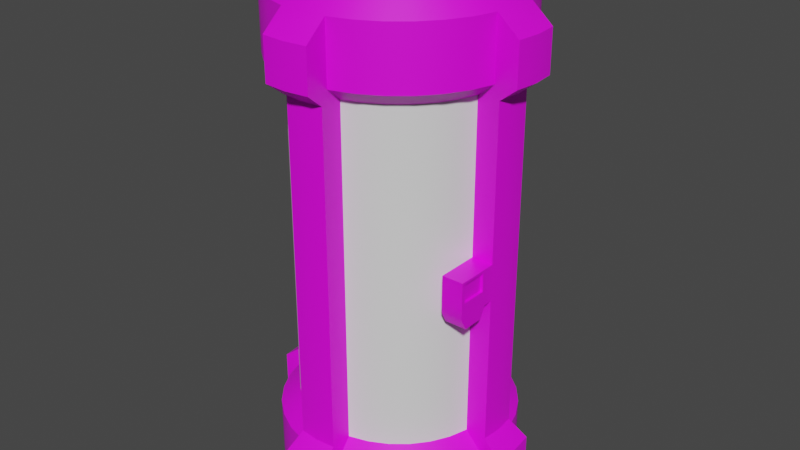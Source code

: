 # Source: Tube.blend  (saved by Blender 2.81.16; exported with 4.5.12 LTS)
import bpy
from mathutils import Matrix  # noqa: F401  (used for matrix-valued properties, if any)

bpy.ops.wm.read_factory_settings(use_empty=True)
scene = bpy.context.scene
scene.name = 'Scene'

# ---- collections
col_collection = bpy.data.collections.new('Collection'); scene.collection.children.link(col_collection)

# ---- images (referenced by path relative to the original .blend; pixels are not part of the script)
import os
ASSET_DIR = os.environ.get("B2B_ASSET_DIR", "")  # directory of the original .blend (textures are referenced by path, not embedded)
HERE = os.path.dirname(os.path.abspath(__file__))  # packed textures are extracted next to this script under _unpacked/

def load_image(name, relpath, width, height, colorspace="sRGB"):
    """Load a texture the original file referenced (path relative to the .blend, or extracted next to this script)."""
    p = next((c for c in (os.path.join(HERE, relpath), os.path.join(ASSET_DIR, relpath)) if relpath and os.path.exists(c)), "")
    if p:
        img = bpy.data.images.load(p, check_existing=True)
        img.name = name
    else:  # same state as the original file: an image datablock whose file is absent (Cycles renders it pink)
        img = bpy.data.images.new(name, width, height)
        img.source = "FILE"
        img.filepath = "//" + (relpath or name)
    img.colorspace_settings.name = colorspace
    return img
img_table_png = load_image('Table.png', 'Table.png', 1024, 1024, 'sRGB')

# ---- materials (node trees are filled in below, after node groups)
mat_material_001 = bpy.data.materials.new('Material.001')
mat_material_001.use_transparent_shadow = False

# ---- material node trees
mat_material_001.use_nodes = True; mat_material_001.node_tree.nodes.clear()
_N = mat_material_001.node_tree.nodes; _L = mat_material_001.node_tree.links
n0 = _N.new('ShaderNodeOutputMaterial'); n0.name = 'Material Output'; n0.location = (300, 300)
n1 = _N.new('ShaderNodeBsdfPrincipled'); n1.name = 'Principled BSDF'; n1.location = (10, 300)
n1.distribution = 'GGX'
n1.subsurface_method = 'BURLEY'
n1.inputs[3].default_value = 1.45
n1.inputs[27].default_value = (0.0, 0.0, 0.0, 1.0)
n1.inputs[28].default_value = 1.0
n2 = _N.new('ShaderNodeTexImage'); n2.name = 'Image Texture'; n2.location = (-280, 280)
n2.image = img_table_png
_L.new(n1.outputs[0], n0.inputs[0])
_L.new(n2.outputs[0], n1.inputs[0])
n0.is_active_output = True

# ---- world
world_world = bpy.data.worlds.new('World'); scene.world = world_world
world_world.use_nodes = True; world_world.node_tree.nodes.clear()
_N = world_world.node_tree.nodes; _L = world_world.node_tree.links
n0 = _N.new('ShaderNodeOutputWorld'); n0.name = 'World Output'; n0.location = (300, 300)
n1 = _N.new('ShaderNodeBackground'); n1.name = 'Background'; n1.location = (10, 300)
n1.inputs[0].default_value = (0.05088, 0.05088, 0.05088, 1.0)
_L.new(n1.outputs[0], n0.inputs[0])
n0.is_active_output = True
world_world.color = (0.05088, 0.05088, 0.05088)
world_world.use_sun_shadow = False
world_world.sun_shadow_jitter_overblur = 0.0

# ---- meshes
me_cylinder = bpy.data.meshes.new('Cylinder')
me_cylinder.from_pydata([(-4.513e-08, 1.535, 0.0), (-4.513e-08, 1.535, 6.203), (0.2995, 1.505, 0.0), (0.2995, 1.505, 6.203), (0.5874, 1.418, 0.0), (0.5874, 1.418, 6.203), (0.8528, 1.276, 0.0), (0.8528, 1.276, 6.203), (1.085, 1.085, 0.0), (1.085, 1.085, 6.203), (1.276, 0.8528, 0.0), (1.276, 0.8528, 6.203), (1.418, 0.5874, 0.0), (1.418, 0.5874, 6.203), (1.505, 0.2995, 0.0), (1.505, 0.2995, 6.203), (1.535, -5.385e-08, 0.0), (1.535, -5.385e-08, 6.203), (1.505, -0.2995, 0.0), (1.505, -0.2995, 6.203), (1.418, -0.5874, 0.0), (1.418, -0.5874, 6.203), (1.276, -0.8528, 0.0), (1.276, -0.8528, 6.203), (1.085, -1.085, 0.0), (1.085, -1.085, 6.203), (0.8528, -1.276, 0.0), (0.8528, -1.276, 6.203), (0.5874, -1.418, 0.0), (0.5874, -1.418, 6.203), (0.2995, -1.505, 0.0), (0.2995, -1.505, 6.203), (-5.453e-07, -1.535, 0.0), (-5.453e-07, -1.535, 6.203), (-0.2995, -1.505, 0.0), (-0.2995, -1.505, 6.203), (-0.5874, -1.418, 0.0), (-0.5874, -1.418, 6.203), (-0.8528, -1.276, 0.0), (-0.8528, -1.276, 6.203), (-1.085, -1.085, 0.0), (-1.085, -1.085, 6.203), (-1.276, -0.8528, 0.0), (-1.276, -0.8528, 6.203), (-1.418, -0.5874, 0.0), (-1.418, -0.5874, 6.203), (-1.505, -0.2994, 0.0), (-1.505, -0.2994, 6.203), (-1.535, 1.312e-06, 0.0), (-1.535, 1.312e-06, 6.203), (-1.505, 0.2995, 0.0), (-1.505, 0.2995, 6.203), (-1.418, 0.5874, 0.0), (-1.418, 0.5874, 6.203), (-1.276, 0.8528, 0.0), (-1.276, 0.8528, 6.203), (-1.085, 1.085, 0.0), (-1.085, 1.085, 6.203), (-0.8528, 1.276, 0.0), (-0.8528, 1.276, 6.203), (-0.5874, 1.418, 0.0), (-0.5874, 1.418, 6.203), (-0.2994, 1.505, 0.0), (-0.2994, 1.505, 6.203), (0.2995, 1.505, 5.444), (0.2995, 1.505, 0.7588), (0.5874, 1.418, 5.444), (0.5874, 1.418, 0.7588), (0.8528, 1.276, 5.444), (0.8528, 1.276, 0.7588), (1.085, 1.085, 5.444), (1.085, 1.085, 0.7588), (1.276, 0.8528, 5.444), (1.276, 0.8528, 0.7588), (1.418, 0.5874, 5.444), (1.418, 0.5874, 0.7588), (1.505, 0.2995, 5.444), (1.505, 0.2995, 0.7588), (1.505, -0.2995, 5.444), (1.505, -0.2995, 0.7588), (1.418, -0.5874, 5.444), (1.418, -0.5874, 0.7588), (1.276, -0.8528, 5.444), (1.276, -0.8528, 0.7588), (1.085, -1.085, 5.444), (1.085, -1.085, 0.7588), (0.8528, -1.276, 5.444), (0.8528, -1.276, 0.7588), (0.5874, -1.418, 5.444), (0.5874, -1.418, 0.7588), (0.2995, -1.505, 5.444), (0.2995, -1.505, 0.7588), (-0.2995, -1.505, 5.444), (-0.2995, -1.505, 0.7588), (-0.5874, -1.418, 5.444), (-0.5874, -1.418, 0.7588), (-0.8528, -1.276, 5.444), (-0.8528, -1.276, 0.7588), (-1.085, -1.085, 5.444), (-1.085, -1.085, 0.7588), (-1.276, -0.8528, 5.444), (-1.276, -0.8528, 0.7588), (-1.418, -0.5874, 5.444), (-1.418, -0.5874, 0.7588), (-1.505, -0.2994, 5.444), (-1.505, -0.2994, 0.7588), (-1.505, 0.2995, 5.444), (-1.505, 0.2995, 0.7588), (-1.418, 0.5874, 5.444), (-1.418, 0.5874, 0.7588), (-1.276, 0.8528, 5.444), (-1.276, 0.8528, 0.7588), (-1.085, 1.085, 5.444), (-1.085, 1.085, 0.7588), (-0.8528, 1.276, 5.444), (-0.8528, 1.276, 0.7588), (-0.5874, 1.418, 5.444), (-0.5874, 1.418, 0.7588), (-0.2994, 1.505, 5.444), (-0.2994, 1.505, 0.7588), (0.2512, 1.263, 5.258), (0.2512, 1.263, 0.9453), (0.4927, 1.189, 5.258), (0.4927, 1.189, 0.9453), (0.7153, 1.07, 5.258), (0.7153, 1.07, 0.9453), (0.9104, 0.9104, 5.258), (0.9104, 0.9104, 0.9453), (1.07, 0.7153, 5.258), (1.07, 0.7153, 0.9453), (1.189, 0.4927, 5.258), (1.189, 0.4927, 0.9453), (1.263, 0.2512, 5.258), (1.263, 0.2512, 0.9453), (1.263, -0.2512, 5.258), (1.263, -0.2512, 0.9453), (1.189, -0.4927, 5.258), (1.189, -0.4927, 0.9453), (1.07, -0.7153, 5.258), (1.07, -0.7153, 0.9453), (0.9104, -0.9104, 5.258), (0.9104, -0.9104, 0.9453), (0.7153, -1.07, 5.258), (0.7153, -1.07, 0.9453), (0.4927, -1.189, 5.258), (0.4927, -1.189, 0.9453), (0.2512, -1.263, 5.258), (0.2512, -1.263, 0.9453), (-0.2512, -1.263, 5.258), (-0.2512, -1.263, 0.9453), (-0.4927, -1.189, 5.258), (-0.4927, -1.189, 0.9453), (-0.7153, -1.07, 5.258), (-0.7153, -1.07, 0.9453), (-0.9104, -0.9104, 5.258), (-0.9104, -0.9104, 0.9453), (-1.07, -0.7153, 5.258), (-1.07, -0.7153, 0.9453), (-1.189, -0.4927, 5.258), (-1.189, -0.4927, 0.9453), (-1.263, -0.2512, 5.258), (-1.263, -0.2512, 0.9453), (-1.263, 0.2512, 5.258), (-1.263, 0.2512, 0.9453), (-1.189, 0.4927, 5.258), (-1.189, 0.4927, 0.9453), (-1.07, 0.7153, 5.258), (-1.07, 0.7153, 0.9453), (-0.9104, 0.9104, 5.258), (-0.9104, 0.9104, 0.9453), (-0.7153, 1.07, 5.258), (-0.7153, 1.07, 0.9453), (-0.4927, 1.189, 5.258), (-0.4927, 1.189, 0.9453), (-0.2512, 1.263, 5.258), (-0.2512, 1.263, 0.9453), (8.382e-08, 1.809, 5.96e-08), (0.2995, 1.779, 5.96e-08), (0.2995, 1.779, 5.966), (8.382e-08, 1.809, 5.966), (8.382e-08, 1.809, 5.444), (0.2995, 1.779, 0.7588), (1.779, 0.2995, 0.7588), (1.779, 0.2995, 0.0), (1.809, 2.942e-09, 0.0), (1.809, 2.942e-09, 5.966), (1.779, 0.2995, 5.966), (1.809, 2.942e-09, 0.7588), (1.779, -0.2995, 0.0), (1.779, -0.2995, 5.966), (1.779, -0.2995, 0.7588), (0.2995, -1.779, 0.7588), (0.2995, -1.779, 0.0), (-6.033e-07, -1.809, 0.0), (-6.033e-07, -1.809, 5.966), (0.2995, -1.779, 5.966), (-6.033e-07, -1.809, 0.7588), (-0.2995, -1.779, 0.0), (-0.2995, -1.779, 5.966), (-0.2995, -1.779, 0.7588), (-1.779, -0.2994, 0.7588), (-1.779, -0.2994, 0.0), (-1.809, 1.579e-06, 0.0), (-1.809, 1.579e-06, 5.966), (-1.779, -0.2994, 5.966), (-1.809, 1.579e-06, 0.7588), (-1.779, 0.2995, 0.0), (-1.779, 0.2995, 5.966), (-1.779, 0.2995, 0.7588), (-0.2994, 1.779, 0.7588), (-0.2994, 1.779, 5.96e-08), (-0.2994, 1.779, 5.966), (8.382e-08, 1.809, 0.7588), (0.2995, 1.779, 5.444), (-1.537, 0.2512, 5.258), (-1.779, 0.2995, 5.444), (-1.537, 0.2512, 0.9453), (1.779, 0.2995, 5.444), (1.231e-07, 1.561, 5.258), (1.809, 2.942e-09, 5.444), (1.779, -0.2995, 5.444), (1.231e-07, 1.561, 0.9453), (0.2512, 1.537, 5.258), (0.2995, -1.779, 5.444), (-6.033e-07, -1.809, 5.444), (0.2512, 1.537, 0.9453), (-0.2995, -1.779, 5.444), (0.2512, -1.537, 5.258), (-4.834e-07, -1.561, 0.9453), (-1.779, -0.2994, 5.444), (0.2512, -1.537, 0.9453), (-1.809, 1.579e-06, 5.444), (-4.834e-07, -1.561, 5.258), (-0.2512, -1.537, 5.258), (-0.2994, 1.779, 5.444), (1.537, 0.2512, 5.258), (1.537, 0.2512, 0.9453), (1.561, 6.448e-08, 5.258), (1.561, 6.448e-08, 0.9453), (1.537, -0.2512, 5.258), (1.537, -0.2512, 0.9453), (-0.2512, -1.537, 0.9453), (-1.537, -0.2512, 5.258), (-1.537, -0.2512, 0.9453), (-1.561, 1.42e-06, 5.258), (-1.561, 1.42e-06, 0.9453), (-0.2512, 1.537, 5.258), (-0.2512, 1.537, 0.9453), (-0.4567, 1.102, 0.9453), (-0.2328, 1.17, 0.9453), (-0.663, 0.9922, 0.9453), (-0.8438, 0.8438, 0.9453), (-0.9922, 0.663, 0.9453), (-1.102, 0.4567, 0.9453), (-1.17, 0.2328, 0.9453), (-1.102, -0.4567, 0.9453), (-1.17, -0.2328, 0.9453), (-0.9922, -0.663, 0.9453), (-0.8438, -0.8438, 0.9453), (-0.663, -0.9922, 0.9453), (-0.4567, -1.102, 0.9453), (-0.2328, -1.17, 0.9453), (0.4567, -1.102, 0.9453), (0.2328, -1.17, 0.9453), (0.663, -0.9922, 0.9453), (0.8438, -0.8438, 0.9453), (0.9922, -0.663, 0.9453), (1.102, -0.4567, 0.9453), (1.17, -0.2328, 0.9453), (1.102, 0.4567, 0.9453), (1.17, 0.2328, 0.9453), (0.9922, 0.663, 0.9453), (0.8438, 0.8438, 0.9453), (0.663, 0.9922, 0.9453), (0.4567, 1.102, 0.9453), (0.2328, 1.17, 0.9453), (-0.3441, 0.8308, 0.7868), (-0.1754, 0.882, 0.7868), (-0.4996, 0.7477, 0.7868), (-0.6359, 0.6359, 0.7868), (-0.7477, 0.4996, 0.7868), (-0.8308, 0.3441, 0.7868), (-0.882, 0.1754, 0.7868), (-0.8308, -0.3441, 0.7868), (-0.882, -0.1754, 0.7868), (-0.7477, -0.4996, 0.7868), (-0.6359, -0.6359, 0.7868), (-0.4996, -0.7477, 0.7868), (-0.3441, -0.8308, 0.7868), (-0.1754, -0.882, 0.7868), (0.3441, -0.8308, 0.7868), (0.1754, -0.882, 0.7868), (0.4996, -0.7477, 0.7868), (0.6359, -0.6359, 0.7868), (0.7477, -0.4996, 0.7868), (0.8308, -0.3441, 0.7868), (0.882, -0.1754, 0.7868), (0.8308, 0.3441, 0.7868), (0.882, 0.1754, 0.7868), (0.7477, 0.4996, 0.7868), (0.6359, 0.6359, 0.7868), (0.4996, 0.7477, 0.7868), (0.3441, 0.8308, 0.7868), (0.1754, 0.882, 0.7868), (-0.397, 0.9584, 5.258), (-0.2024, 1.017, 5.258), (-0.5763, 0.8625, 5.258), (-0.7335, 0.7335, 5.258), (-0.8625, 0.5763, 5.258), (-0.9584, 0.397, 5.258), (-1.017, 0.2024, 5.258), (-0.9584, -0.397, 5.258), (-1.017, -0.2024, 5.258), (-0.8625, -0.5763, 5.258), (-0.7335, -0.7335, 5.258), (-0.5763, -0.8625, 5.258), (-0.397, -0.9584, 5.258), (-0.2024, -1.017, 5.258), (0.397, -0.9584, 5.258), (0.2024, -1.017, 5.258), (0.5763, -0.8625, 5.258), (0.7335, -0.7335, 5.258), (0.8625, -0.5763, 5.258), (0.9584, -0.397, 5.258), (1.017, -0.2024, 5.258), (0.9584, 0.397, 5.258), (1.017, 0.2024, 5.258), (0.8625, 0.5763, 5.258), (0.7335, 0.7335, 5.258), (0.5763, 0.8625, 5.258), (0.397, 0.9584, 5.258), (0.2024, 1.017, 5.258), (-0.2584, 0.6239, 4.783), (-0.1317, 0.6623, 4.783), (-0.3752, 0.5615, 4.783), (-0.4775, 0.4775, 4.783), (-0.5615, 0.3752, 4.783), (-0.6239, 0.2584, 4.783), (-0.6623, 0.1317, 4.783), (-0.6239, -0.2584, 4.783), (-0.6623, -0.1317, 4.783), (-0.5615, -0.3752, 4.783), (-0.4775, -0.4775, 4.783), (-0.3752, -0.5615, 4.783), (-0.2584, -0.6239, 4.783), (-0.1317, -0.6623, 4.783), (0.2584, -0.6239, 4.783), (0.1317, -0.6623, 4.783), (0.3752, -0.5615, 4.783), (0.4775, -0.4775, 4.783), (0.5615, -0.3752, 4.783), (0.6239, -0.2584, 4.783), (0.6623, -0.1317, 4.783), (0.6239, 0.2584, 4.783), (0.6623, 0.1317, 4.783), (0.5615, 0.3752, 4.783), (0.4775, 0.4775, 4.783), (0.3752, 0.5615, 4.783), (0.2584, 0.6239, 4.783), (0.1317, 0.6623, 4.783), (1.263, 0.2512, 3.336), (1.263, 0.2512, 2.867), (1.263, -0.2512, 3.336), (1.263, -0.2512, 2.867), (1.537, 0.2512, 3.336), (1.537, 0.2512, 2.867), (1.561, 6.448e-08, 3.336), (1.561, 6.448e-08, 2.867), (1.537, -0.2512, 3.336), (1.537, -0.2512, 2.867), (1.263, -0.797, 3.336), (1.263, -0.797, 2.867), (1.537, -0.797, 3.336), (1.537, -0.797, 2.867), (1.537, -0.3689, 2.867), (1.263, -0.3689, 2.867), (1.537, -0.3689, 3.336), (1.263, -0.3689, 3.336), (1.263, -0.7199, 2.722), (1.537, -0.7199, 2.722), (1.537, -0.4459, 2.722), (1.263, -0.4459, 2.722), (1.263, 0.2512, 3.029), (1.263, -0.2512, 3.029), (1.537, 0.2512, 3.029), (1.561, 6.448e-08, 3.029), (1.537, -0.2512, 3.029), (1.263, -0.797, 3.029), (1.537, -0.797, 3.029), (1.263, -0.3689, 3.029), (1.537, -0.3689, 3.029), (1.537, -0.4165, 3.302), (1.537, -0.7494, 3.302), (1.537, -0.7494, 3.064), (1.537, -0.4165, 3.064), (1.504, -0.4165, 3.302), (1.504, -0.7494, 3.302), (1.504, -0.7494, 3.064), (1.504, -0.4165, 3.064), (0.2539, 1.276, 6.454), (-1.164e-08, 1.301, 6.454), (0.498, 1.202, 6.454), (0.723, 1.082, 6.454), (0.9203, 0.9203, 6.454), (1.082, 0.723, 6.454), (1.202, 0.498, 6.454), (1.276, 0.2539, 6.454), (1.301, 1.157e-08, 6.454), (1.276, -0.2539, 6.454), (1.202, -0.498, 6.454), (1.082, -0.723, 6.454), (0.9203, -0.9203, 6.454), (0.723, -1.082, 6.454), (0.498, -1.202, 6.454), (0.2539, -1.276, 6.454), (-4.357e-07, -1.301, 6.454), (-0.2539, -1.276, 6.454), (-0.498, -1.202, 6.454), (-0.723, -1.082, 6.454), (-0.9203, -0.9203, 6.454), (-1.082, -0.723, 6.454), (-1.202, -0.498, 6.454), (-1.276, -0.2539, 6.454), (-1.301, 1.17e-06, 6.454), (-1.276, 0.2539, 6.454), (-1.202, 0.498, 6.454), (-1.082, 0.723, 6.454), (-0.9203, 0.9203, 6.454), (-0.723, 1.082, 6.454), (-0.498, 1.202, 6.454), (-0.2539, 1.276, 6.454)], [], [(92, 148, 233, 226), (64, 3, 5, 66), (66, 5, 7, 68), (68, 7, 9, 70), (70, 9, 11, 72), (72, 11, 13, 74), (74, 13, 15, 76), (33, 35, 198, 194), (363, 135, 240, 369), (78, 19, 21, 80), (80, 21, 23, 82), (82, 23, 25, 84), (84, 25, 27, 86), (86, 27, 29, 88), (88, 29, 31, 90), (15, 17, 185, 186), (34, 32, 193, 197), (92, 35, 37, 94), (94, 37, 39, 96), (96, 39, 41, 98), (98, 41, 43, 100), (100, 43, 45, 102), (102, 45, 47, 104), (107, 50, 206, 208), (132, 76, 217, 235), (106, 51, 53, 108), (108, 53, 55, 110), (110, 55, 57, 112), (112, 57, 59, 114), (114, 59, 61, 116), (55, 53, 425, 426), (116, 61, 63, 118), (16, 14, 183, 184), (0, 2, 4, 6, 8, 10, 12, 14, 16, 18, 20, 22, 24, 26, 28, 30, 32, 34, 36, 38, 40, 42, 44, 46, 48, 50, 52, 54, 56, 58, 60, 62), (49, 51, 207, 203), (80, 82, 138, 136), (60, 117, 119, 62), (360, 132, 235, 364), (58, 115, 117, 60), (83, 81, 137, 139), (56, 113, 115, 58), (90, 31, 195, 223), (54, 111, 113, 56), (82, 84, 140, 138), (52, 109, 111, 54), (14, 77, 182, 183), (50, 107, 109, 52), (85, 83, 139, 141), (31, 33, 194, 195), (106, 108, 164, 162), (50, 48, 202, 206), (84, 86, 142, 140), (44, 103, 105, 46), (109, 107, 163, 165), (42, 101, 103, 44), (87, 85, 141, 143), (40, 99, 101, 42), (108, 110, 166, 164), (38, 97, 99, 40), (86, 88, 144, 142), (36, 95, 97, 38), (77, 133, 236, 182), (34, 93, 95, 36), (111, 109, 165, 167), (106, 162, 214, 215), (89, 87, 143, 145), (32, 30, 192, 193), (3, 64, 213, 178), (28, 89, 91, 30), (110, 112, 168, 166), (26, 87, 89, 28), (88, 90, 146, 144), (24, 85, 87, 26), (64, 66, 122, 120), (22, 83, 85, 24), (113, 111, 167, 169), (20, 81, 83, 22), (91, 89, 145, 147), (18, 79, 81, 20), (67, 65, 121, 123), (175, 174, 246, 247), (112, 114, 170, 168), (30, 91, 191, 192), (47, 49, 203, 204), (12, 75, 77, 14), (66, 68, 124, 122), (10, 73, 75, 12), (115, 113, 169, 171), (8, 71, 73, 10), (64, 120, 222, 213), (6, 69, 71, 8), (69, 67, 123, 125), (4, 67, 69, 6), (114, 116, 172, 170), (2, 65, 67, 4), (48, 46, 201, 202), (46, 105, 200, 201), (68, 70, 126, 124), (63, 1, 179, 211), (120, 121, 225, 222), (0, 62, 210, 176), (51, 106, 215, 207), (78, 134, 239, 220), (62, 119, 209, 210), (162, 163, 216, 214), (135, 79, 190, 240), (91, 147, 230, 191), (81, 79, 135, 137), (105, 103, 159, 161), (78, 80, 136, 134), (102, 104, 160, 158), (160, 104, 229, 242), (103, 101, 157, 159), (161, 160, 242, 243), (100, 102, 158, 156), (104, 47, 204, 229), (101, 99, 155, 157), (105, 161, 243, 200), (98, 100, 156, 154), (77, 75, 131, 133), (99, 97, 153, 155), (74, 76, 132, 130), (96, 98, 154, 152), (75, 73, 129, 131), (97, 95, 151, 153), (149, 93, 199, 241), (72, 74, 130, 128), (94, 96, 152, 150), (19, 78, 220, 189), (73, 71, 127, 129), (95, 93, 149, 151), (119, 117, 173, 175), (70, 72, 128, 126), (92, 94, 150, 148), (116, 118, 174, 172), (71, 69, 125, 127), (174, 118, 234, 246), (117, 115, 171, 173), (180, 179, 178, 213), (217, 186, 185, 219), (219, 185, 189, 220), (223, 195, 194, 224), (224, 194, 198, 226), (229, 204, 203, 231), (231, 203, 207, 215), (234, 211, 179, 180), (210, 209, 212, 176), (205, 200, 243, 245), (231, 215, 214, 244), (208, 205, 245, 216), (202, 205, 208, 206), (201, 200, 205, 202), (180, 213, 222, 218), (193, 196, 199, 197), (192, 191, 196, 193), (181, 212, 221, 225), (184, 187, 190, 188), (183, 182, 187, 184), (223, 224, 232, 227), (196, 191, 230, 228), (224, 226, 233, 232), (176, 212, 181, 177), (247, 246, 218, 221), (245, 244, 214, 216), (243, 242, 244, 245), (228, 232, 233, 241), (230, 227, 232, 228), (366, 237, 239, 368), (364, 235, 237, 366), (221, 218, 222, 225), (229, 231, 244, 242), (190, 187, 238, 240), (219, 220, 239, 237), (187, 182, 236, 238), (217, 219, 237, 235), (212, 209, 247, 221), (234, 180, 218, 246), (199, 196, 228, 241), (121, 65, 181, 225), (163, 107, 208, 216), (93, 34, 197, 199), (18, 16, 184, 188), (35, 92, 226, 198), (17, 19, 189, 185), (2, 0, 176, 177), (79, 18, 188, 190), (118, 63, 211, 234), (1, 3, 178, 179), (146, 90, 223, 227), (65, 2, 177, 181), (147, 146, 227, 230), (119, 175, 247, 209), (76, 15, 186, 217), (148, 149, 241, 233), (121, 120, 174, 175), (360, 362, 134, 132), (147, 149, 148, 146), (161, 163, 162, 160), (171, 169, 251, 250), (267, 268, 296, 295), (123, 121, 275, 274), (159, 157, 257, 255), (147, 145, 262, 263), (121, 175, 249, 275), (169, 167, 252, 251), (157, 155, 258, 257), (145, 143, 264, 262), (133, 131, 269, 270), (135, 133, 270, 268), (167, 165, 253, 252), (155, 153, 259, 258), (143, 141, 265, 264), (131, 129, 271, 269), (149, 147, 263, 261), (165, 163, 254, 253), (153, 151, 260, 259), (141, 139, 266, 265), (129, 127, 272, 271), (163, 161, 256, 254), (151, 149, 261, 260), (139, 137, 267, 266), (175, 173, 248, 249), (127, 125, 273, 272), (137, 135, 268, 267), (173, 171, 250, 248), (125, 123, 274, 273), (161, 159, 255, 256), (276, 278, 279, 280, 281, 282, 284, 283, 285, 286, 287, 288, 289, 291, 290, 292, 293, 294, 295, 296, 298, 297, 299, 300, 301, 302, 303, 277), (252, 253, 281, 280), (270, 269, 297, 298), (253, 254, 282, 281), (269, 271, 299, 297), (256, 255, 283, 284), (271, 272, 300, 299), (255, 257, 285, 283), (272, 273, 301, 300), (257, 258, 286, 285), (273, 274, 302, 301), (258, 259, 287, 286), (274, 275, 303, 302), (259, 260, 288, 287), (275, 249, 277, 303), (260, 261, 289, 288), (268, 270, 298, 296), (263, 262, 290, 291), (261, 263, 291, 289), (262, 264, 292, 290), (249, 248, 276, 277), (254, 256, 284, 282), (264, 265, 293, 292), (248, 250, 278, 276), (265, 266, 294, 293), (250, 251, 279, 278), (266, 267, 295, 294), (251, 252, 280, 279), (134, 136, 323, 324), (318, 319, 347, 346), (170, 172, 304, 306), (122, 124, 329, 330), (158, 160, 312, 311), (174, 120, 331, 305), (168, 170, 306, 307), (120, 122, 330, 331), (156, 158, 311, 313), (144, 146, 319, 318), (132, 134, 324, 326), (166, 168, 307, 308), (154, 156, 313, 314), (142, 144, 318, 320), (130, 132, 326, 325), (146, 148, 317, 319), (164, 166, 308, 309), (152, 154, 314, 315), (140, 142, 320, 321), (128, 130, 325, 327), (162, 164, 309, 310), (160, 162, 310, 312), (150, 152, 315, 316), (138, 140, 321, 322), (126, 128, 327, 328), (148, 150, 316, 317), (136, 138, 322, 323), (172, 174, 305, 304), (124, 126, 328, 329), (332, 333, 359, 358, 357, 356, 355, 353, 354, 352, 351, 350, 349, 348, 346, 347, 345, 344, 343, 342, 341, 339, 340, 338, 337, 336, 335, 334), (319, 317, 345, 347), (320, 318, 346, 348), (304, 305, 333, 332), (312, 310, 338, 340), (321, 320, 348, 349), (306, 304, 332, 334), (322, 321, 349, 350), (307, 306, 334, 335), (323, 322, 350, 351), (308, 307, 335, 336), (324, 323, 351, 352), (309, 308, 336, 337), (325, 326, 354, 353), (310, 309, 337, 338), (327, 325, 353, 355), (311, 312, 340, 339), (328, 327, 355, 356), (313, 311, 339, 341), (329, 328, 356, 357), (314, 313, 341, 342), (330, 329, 357, 358), (315, 314, 342, 343), (331, 330, 358, 359), (316, 315, 343, 344), (305, 331, 359, 333), (317, 316, 344, 345), (326, 324, 352, 354), (133, 135, 363, 361), (382, 383, 362, 360), (236, 365, 367, 238), (384, 364, 366, 385), (238, 367, 369, 240), (385, 366, 368, 386), (133, 361, 365, 236), (382, 360, 364, 384), (134, 362, 368, 239), (374, 373, 379, 380), (387, 371, 373, 388), (390, 376, 391, 394), (376, 377, 370, 372), (389, 375, 371, 387), (383, 363, 375, 389), (368, 362, 377, 376), (386, 368, 376, 390), (363, 369, 374, 375), (381, 380, 379, 378), (375, 374, 380, 381), (371, 375, 381, 378), (373, 371, 378, 379), (369, 386, 390, 374), (362, 383, 389, 377), (377, 389, 387, 370), (374, 390, 388, 373), (370, 387, 388, 372), (361, 382, 384, 365), (367, 385, 386, 369), (365, 384, 385, 367), (361, 363, 383, 382), (392, 393, 397, 396), (372, 388, 393, 392), (376, 372, 392, 391), (388, 390, 394, 393), (394, 391, 395, 398), (391, 392, 396, 395), (393, 394, 398, 397), (399, 400, 430, 429, 428, 427, 426, 425, 424, 423, 422, 421, 420, 419, 418, 417, 416, 415, 414, 413, 412, 411, 410, 409, 408, 407, 406, 405, 404, 403, 402, 401), (11, 9, 403, 404), (29, 27, 412, 413), (47, 45, 421, 422), (3, 1, 400, 399), (1, 63, 430, 400), (21, 19, 408, 409), (39, 37, 417, 418), (57, 55, 426, 427), (13, 11, 404, 405), (31, 29, 413, 414), (49, 47, 422, 423), (5, 3, 399, 401), (23, 21, 409, 410), (41, 39, 418, 419), (59, 57, 427, 428), (15, 13, 405, 406), (33, 31, 414, 415), (51, 49, 423, 424), (7, 5, 401, 402), (25, 23, 410, 411), (43, 41, 419, 420), (61, 59, 428, 429), (17, 15, 406, 407), (35, 33, 415, 416), (53, 51, 424, 425), (9, 7, 402, 403), (27, 25, 411, 412), (45, 43, 420, 421), (63, 61, 429, 430), (19, 17, 407, 408), (37, 35, 416, 417)])
me_cylinder.polygons.foreach_set('use_smooth', [True] * 382)
_uv = me_cylinder.uv_layers.new(name='UVMap')
_uv.uv.foreach_set('vector', [0.7942, 0.8373, 0.7693, 0.834, 0.7693, 0.834, 0.7942, 0.8373, 0.7942, 0.7961, 0.8955, 0.7961, 0.8955, 0.7763, 0.7942, 0.7763, 0.7942, 0.7763, 0.8955, 0.7763, 0.8955, 0.758, 0.7942, 0.758, 0.7942, 0.758, 0.8955, 0.758, 0.8955, 0.742, 0.7942, 0.742, 0.7942, 0.742, 0.8955, 0.742, 0.8955, 0.7289, 0.7942, 0.7289, 0.7942, 0.7289, 0.8955, 0.7289, 0.8955, 0.7191, 0.7942, 0.7191, 0.7942, 0.7191, 0.8955, 0.7191, 0.8955, 0.7131, 0.7942, 0.7131, 0.8955, 0.8167, 0.8955, 0.8373, 0.8638, 0.8373, 0.8638, 0.8167, 0.4502, 0.7298, 0.1937, 0.7298, 0.1937, 0.711, 0.4502, 0.711, 0.7942, 0.7131, 0.8955, 0.7131, 0.8955, 0.7191, 0.7942, 0.7191, 0.7942, 0.7191, 0.8955, 0.7191, 0.8955, 0.7289, 0.7942, 0.7289, 0.7942, 0.7289, 0.8955, 0.7289, 0.8955, 0.742, 0.7942, 0.742, 0.7942, 0.742, 0.8955, 0.742, 0.8955, 0.758, 0.7942, 0.758, 0.7942, 0.758, 0.8955, 0.758, 0.8955, 0.7763, 0.7942, 0.7763, 0.7942, 0.7763, 0.8955, 0.7763, 0.8955, 0.7961, 0.7942, 0.7961, 0.8955, 0.7131, 0.8955, 0.7111, 0.8638, 0.6923, 0.8638, 0.6943, 0.06746, 0.8373, 0.06746, 0.8167, 0.06746, 0.8167, 0.06746, 0.8373, 0.7942, 0.8373, 0.8955, 0.8373, 0.8955, 0.8571, 0.7942, 0.8571, 0.7942, 0.8571, 0.8955, 0.8571, 0.8955, 0.8754, 0.7942, 0.8754, 0.7942, 0.8754, 0.8955, 0.8754, 0.8955, 0.8914, 0.7942, 0.8914, 0.7942, 0.8914, 0.8955, 0.8914, 0.8955, 0.9045, 0.7942, 0.9045, 0.7942, 0.9045, 0.8955, 0.9045, 0.8955, 0.9143, 0.7942, 0.9143, 0.7942, 0.9143, 0.8955, 0.9143, 0.8955, 0.9203, 0.7942, 0.9203, 0.1688, 0.9203, 0.06746, 0.9203, 0.06746, 0.9391, 0.1688, 0.9391, 0.7693, 0.7298, 0.7942, 0.7131, 0.7942, 0.6943, 0.7693, 0.711, 0.7942, 0.9203, 0.8955, 0.9203, 0.8955, 0.9143, 0.7942, 0.9143, 0.7942, 0.9143, 0.8955, 0.9143, 0.8955, 0.9045, 0.7942, 0.9045, 0.7942, 0.9045, 0.8955, 0.9045, 0.8955, 0.8914, 0.7942, 0.8914, 0.7942, 0.8914, 0.8955, 0.8914, 0.8955, 0.8754, 0.7942, 0.8754, 0.7942, 0.8754, 0.8955, 0.8754, 0.8955, 0.8571, 0.7942, 0.8571, 0.8955, 0.9045, 0.8955, 0.9143, 0.929, 0.8994, 0.929, 0.8912, 0.7942, 0.8571, 0.8955, 0.8571, 0.8955, 0.8373, 0.7942, 0.8373, 0.06746, 0.7111, 0.06746, 0.7131, 0.06746, 0.6943, 0.06746, 0.6923, 0.06746, 0.8167, 0.06746, 0.7961, 0.06746, 0.7763, 0.06746, 0.758, 0.06746, 0.742, 0.06746, 0.7289, 0.06746, 0.7191, 0.06746, 0.7131, 0.06746, 0.7111, 0.06746, 0.7131, 0.06746, 0.7191, 0.06746, 0.7289, 0.06746, 0.742, 0.06746, 0.758, 0.06746, 0.7763, 0.06746, 0.7961, 0.06746, 0.8167, 0.06746, 0.8373, 0.06746, 0.8571, 0.06746, 0.8754, 0.06746, 0.8914, 0.06746, 0.9045, 0.06746, 0.9143, 0.06746, 0.9203, 0.06746, 0.9223, 0.06746, 0.9203, 0.06746, 0.9143, 0.06746, 0.9045, 0.06746, 0.8914, 0.06746, 0.8754, 0.06746, 0.8571, 0.06746, 0.8373, 0.8955, 0.9223, 0.8955, 0.9203, 0.8638, 0.9391, 0.8638, 0.9412, 0.3852, 0.3839, 0.3852, 0.3892, 0.3717, 0.3969, 0.3717, 0.3924, 0.06746, 0.8571, 0.1688, 0.8571, 0.1688, 0.8373, 0.06746, 0.8373, 0.5128, 0.7298, 0.7693, 0.7298, 0.7693, 0.711, 0.5128, 0.711, 0.06746, 0.8754, 0.1688, 0.8754, 0.1688, 0.8571, 0.06746, 0.8571, 0.2723, 0.3617, 0.2723, 0.352, 0.2972, 0.3677, 0.2972, 0.3759, 0.06746, 0.8914, 0.1688, 0.8914, 0.1688, 0.8754, 0.06746, 0.8754, 0.7942, 0.7961, 0.8955, 0.7961, 0.8638, 0.7961, 0.7942, 0.7961, 0.06746, 0.9045, 0.1688, 0.9045, 0.1688, 0.8914, 0.06746, 0.8914, 0.3852, 0.3892, 0.3852, 0.3963, 0.3717, 0.4028, 0.3717, 0.3969, 0.06746, 0.9143, 0.1688, 0.9143, 0.1688, 0.9045, 0.06746, 0.9045, 0.06746, 0.7131, 0.1688, 0.7131, 0.1688, 0.6943, 0.06746, 0.6943, 0.06746, 0.9203, 0.1688, 0.9203, 0.1688, 0.9143, 0.06746, 0.9143, 0.2723, 0.3749, 0.2723, 0.3617, 0.2972, 0.3759, 0.2972, 0.3869, 0.8955, 0.7961, 0.8955, 0.8167, 0.8638, 0.8167, 0.8638, 0.7961, 0.3852, 0.493, 0.3852, 0.4898, 0.3717, 0.4812, 0.3717, 0.484, 0.06746, 0.9203, 0.06746, 0.9223, 0.06746, 0.9412, 0.06746, 0.9391, 0.3852, 0.3963, 0.3852, 0.405, 0.3717, 0.4101, 0.3717, 0.4028, 0.06746, 0.9143, 0.1688, 0.9143, 0.1688, 0.9203, 0.06746, 0.9203, 0.2723, 0.5471, 0.2723, 0.5531, 0.2972, 0.5364, 0.2972, 0.5314, 0.06746, 0.9045, 0.1688, 0.9045, 0.1688, 0.9143, 0.06746, 0.9143, 0.2723, 0.3909, 0.2723, 0.3749, 0.2972, 0.3869, 0.2972, 0.4003, 0.06746, 0.8914, 0.1688, 0.8914, 0.1688, 0.9045, 0.06746, 0.9045, 0.3852, 0.4898, 0.3852, 0.4845, 0.3717, 0.4768, 0.3717, 0.4812, 0.06746, 0.8754, 0.1688, 0.8754, 0.1688, 0.8914, 0.06746, 0.8914, 0.3852, 0.405, 0.3852, 0.4149, 0.3717, 0.4184, 0.3717, 0.4101, 0.06746, 0.8571, 0.1688, 0.8571, 0.1688, 0.8754, 0.06746, 0.8754, 0.1688, 0.7131, 0.1937, 0.7298, 0.1937, 0.711, 0.1688, 0.6943, 0.06746, 0.8373, 0.1688, 0.8373, 0.1688, 0.8571, 0.06746, 0.8571, 0.2723, 0.5373, 0.2723, 0.5471, 0.2972, 0.5314, 0.2972, 0.5232, 0.7942, 0.9203, 0.7693, 0.9036, 0.7693, 0.9224, 0.7942, 0.9391, 0.2723, 0.4091, 0.2723, 0.3909, 0.2972, 0.4003, 0.2972, 0.4156, 0.06746, 0.8167, 0.06746, 0.7961, 0.06746, 0.7961, 0.06746, 0.8167, 0.8955, 0.7961, 0.7942, 0.7961, 0.7942, 0.7961, 0.8638, 0.7961, 0.06746, 0.7763, 0.1688, 0.7763, 0.1688, 0.7961, 0.06746, 0.7961, 0.3852, 0.4845, 0.3852, 0.4774, 0.3717, 0.4708, 0.3717, 0.4768, 0.06746, 0.758, 0.1688, 0.758, 0.1688, 0.7763, 0.06746, 0.7763, 0.3852, 0.4149, 0.3852, 0.4257, 0.3717, 0.4275, 0.3717, 0.4184, 0.06746, 0.742, 0.1688, 0.742, 0.1688, 0.758, 0.06746, 0.758, 0.3852, 0.4257, 0.3852, 0.4149, 0.3717, 0.4184, 0.3717, 0.4275, 0.06746, 0.7289, 0.1688, 0.7289, 0.1688, 0.742, 0.06746, 0.742, 0.2723, 0.5242, 0.2723, 0.5373, 0.2972, 0.5232, 0.2972, 0.5122, 0.06746, 0.7191, 0.1688, 0.7191, 0.1688, 0.7289, 0.06746, 0.7289, 0.2723, 0.4289, 0.2723, 0.4091, 0.2972, 0.4156, 0.2972, 0.4322, 0.06746, 0.7131, 0.1688, 0.7131, 0.1688, 0.7191, 0.06746, 0.7191, 0.2723, 0.4091, 0.2723, 0.4289, 0.2972, 0.4322, 0.2972, 0.4156, 0.1937, 0.834, 0.7693, 0.834, 0.7693, 0.834, 0.1937, 0.834, 0.3852, 0.4774, 0.3852, 0.4687, 0.3717, 0.4635, 0.3717, 0.4708, 0.06746, 0.7961, 0.1688, 0.7961, 0.1688, 0.7961, 0.06746, 0.7961, 0.8955, 0.9203, 0.8955, 0.9223, 0.8638, 0.9412, 0.8638, 0.9391, 0.06746, 0.7191, 0.1688, 0.7191, 0.1688, 0.7131, 0.06746, 0.7131, 0.3852, 0.4149, 0.3852, 0.405, 0.3717, 0.4101, 0.3717, 0.4184, 0.06746, 0.7289, 0.1688, 0.7289, 0.1688, 0.7191, 0.06746, 0.7191, 0.2723, 0.5082, 0.2723, 0.5242, 0.2972, 0.5122, 0.2972, 0.4987, 0.06746, 0.742, 0.1688, 0.742, 0.1688, 0.7289, 0.06746, 0.7289, 0.7942, 0.7961, 0.7693, 0.7994, 0.7693, 0.7994, 0.7942, 0.7961, 0.06746, 0.758, 0.1688, 0.758, 0.1688, 0.742, 0.06746, 0.742, 0.2723, 0.3909, 0.2723, 0.4091, 0.2972, 0.4156, 0.2972, 0.4003, 0.06746, 0.7763, 0.1688, 0.7763, 0.1688, 0.758, 0.06746, 0.758, 0.3852, 0.4687, 0.3852, 0.4588, 0.3717, 0.4552, 0.3717, 0.4635, 0.06746, 0.7961, 0.1688, 0.7961, 0.1688, 0.7763, 0.06746, 0.7763, 0.06746, 0.9223, 0.06746, 0.9203, 0.06746, 0.9391, 0.06746, 0.9412, 0.06746, 0.9203, 0.1688, 0.9203, 0.1688, 0.9391, 0.06746, 0.9391, 0.3852, 0.405, 0.3852, 0.3963, 0.3717, 0.4028, 0.3717, 0.4101, 0.8955, 0.8373, 0.8955, 0.8167, 0.8638, 0.8167, 0.8638, 0.8373, 0.7693, 0.7994, 0.1937, 0.7994, 0.1937, 0.7994, 0.7693, 0.7994, 0.06746, 0.8167, 0.06746, 0.8373, 0.06746, 0.8373, 0.06746, 0.8167, 0.8955, 0.9203, 0.7942, 0.9203, 0.7942, 0.9391, 0.8638, 0.9391, 0.7942, 0.7131, 0.7693, 0.7298, 0.7693, 0.711, 0.7942, 0.6943, 0.06746, 0.8373, 0.1688, 0.8373, 0.1688, 0.8373, 0.06746, 0.8373, 0.7693, 0.9036, 0.1937, 0.9036, 0.1937, 0.9224, 0.7693, 0.9224, 0.1937, 0.7298, 0.1688, 0.7131, 0.1688, 0.6943, 0.1937, 0.711, 0.1688, 0.7961, 0.1937, 0.7994, 0.1937, 0.7994, 0.1688, 0.7961, 0.2723, 0.352, 0.2723, 0.3459, 0.2972, 0.3626, 0.2972, 0.3677, 0.2723, 0.5531, 0.2723, 0.5471, 0.2972, 0.5314, 0.2972, 0.5364, 0.3852, 0.3806, 0.3852, 0.3839, 0.3717, 0.3924, 0.3717, 0.3897, 0.3852, 0.4898, 0.3852, 0.493, 0.3717, 0.484, 0.3717, 0.4812, 0.7693, 0.9036, 0.7942, 0.9203, 0.7942, 0.9391, 0.7693, 0.9224, 0.2723, 0.5471, 0.2723, 0.5373, 0.2972, 0.5232, 0.2972, 0.5314, 0.1937, 0.9036, 0.7693, 0.9036, 0.7693, 0.9224, 0.1937, 0.9224, 0.3852, 0.4845, 0.3852, 0.4898, 0.3717, 0.4812, 0.3717, 0.4768, 0.7942, 0.9203, 0.8955, 0.9203, 0.8638, 0.9391, 0.7942, 0.9391, 0.2723, 0.5373, 0.2723, 0.5242, 0.2972, 0.5122, 0.2972, 0.5232, 0.1688, 0.9203, 0.1937, 0.9036, 0.1937, 0.9224, 0.1688, 0.9391, 0.3852, 0.4774, 0.3852, 0.4845, 0.3717, 0.4768, 0.3717, 0.4708, 0.2723, 0.3459, 0.2723, 0.352, 0.2972, 0.3677, 0.2972, 0.3626, 0.2723, 0.5242, 0.2723, 0.5082, 0.2972, 0.4987, 0.2972, 0.5122, 0.3852, 0.3839, 0.3852, 0.3806, 0.3717, 0.3897, 0.3717, 0.3924, 0.3852, 0.4687, 0.3852, 0.4774, 0.3717, 0.4708, 0.3717, 0.4635, 0.2723, 0.352, 0.2723, 0.3617, 0.2972, 0.3759, 0.2972, 0.3677, 0.2723, 0.5082, 0.2723, 0.4899, 0.2972, 0.4834, 0.2972, 0.4987, 0.1937, 0.834, 0.1688, 0.8373, 0.1688, 0.8373, 0.1937, 0.834, 0.3852, 0.3892, 0.3852, 0.3839, 0.3717, 0.3924, 0.3717, 0.3969, 0.3852, 0.4588, 0.3852, 0.4687, 0.3717, 0.4635, 0.3717, 0.4552, 0.8955, 0.7131, 0.7942, 0.7131, 0.7942, 0.6943, 0.8638, 0.6943, 0.2723, 0.3617, 0.2723, 0.3749, 0.2972, 0.3869, 0.2972, 0.3759, 0.2723, 0.4899, 0.2723, 0.4701, 0.2972, 0.4668, 0.2972, 0.4834, 0.2723, 0.4701, 0.2723, 0.4899, 0.2972, 0.4834, 0.2972, 0.4668, 0.3852, 0.3963, 0.3852, 0.3892, 0.3717, 0.3969, 0.3717, 0.4028, 0.3852, 0.448, 0.3852, 0.4588, 0.3717, 0.4552, 0.3717, 0.4462, 0.3852, 0.4588, 0.3852, 0.448, 0.3717, 0.4462, 0.3717, 0.4552, 0.2723, 0.3749, 0.2723, 0.3909, 0.2972, 0.4003, 0.2972, 0.3869, 0.7693, 0.834, 0.7942, 0.8373, 0.7942, 0.8373, 0.7693, 0.834, 0.2723, 0.4899, 0.2723, 0.5082, 0.2972, 0.4987, 0.2972, 0.4834, 0.7942, 0.8167, 0.8638, 0.8167, 0.8638, 0.7961, 0.7942, 0.7961, 0.7942, 0.6943, 0.8638, 0.6943, 0.8638, 0.6923, 0.7942, 0.6923, 0.7942, 0.6923, 0.8638, 0.6923, 0.8638, 0.6943, 0.7942, 0.6943, 0.7942, 0.7961, 0.8638, 0.7961, 0.8638, 0.8167, 0.7942, 0.8167, 0.7942, 0.8167, 0.8638, 0.8167, 0.8638, 0.8373, 0.7942, 0.8373, 0.7942, 0.9391, 0.8638, 0.9391, 0.8638, 0.9412, 0.7942, 0.9412, 0.7942, 0.9412, 0.8638, 0.9412, 0.8638, 0.9391, 0.7942, 0.9391, 0.7942, 0.8373, 0.8638, 0.8373, 0.8638, 0.8167, 0.7942, 0.8167, 0.06746, 0.8373, 0.1688, 0.8373, 0.1688, 0.8167, 0.06746, 0.8167, 0.1688, 0.9412, 0.1688, 0.9391, 0.1937, 0.9224, 0.1937, 0.9241, 0.7942, 0.9412, 0.7942, 0.9391, 0.7693, 0.9224, 0.7693, 0.9241, 0.1688, 0.9391, 0.1688, 0.9412, 0.1937, 0.9241, 0.1937, 0.9224, 0.06746, 0.9412, 0.1688, 0.9412, 0.1688, 0.9391, 0.06746, 0.9391, 0.06746, 0.9391, 0.1688, 0.9391, 0.1688, 0.9412, 0.06746, 0.9412, 0.7942, 0.8167, 0.7942, 0.7961, 0.7693, 0.7994, 0.7693, 0.8167, 0.06746, 0.8167, 0.1688, 0.8167, 0.1688, 0.8373, 0.06746, 0.8373, 0.06746, 0.7961, 0.1688, 0.7961, 0.1688, 0.8167, 0.06746, 0.8167, 0.1688, 0.7961, 0.1688, 0.8167, 0.1937, 0.8167, 0.1937, 0.7994, 0.06746, 0.6923, 0.1688, 0.6923, 0.1688, 0.6943, 0.06746, 0.6943, 0.06746, 0.6943, 0.1688, 0.6943, 0.1688, 0.6923, 0.06746, 0.6923, 0.7942, 0.7961, 0.7942, 0.8167, 0.7693, 0.8167, 0.7693, 0.7994, 0.1688, 0.8167, 0.1688, 0.7961, 0.1937, 0.7994, 0.1937, 0.8167, 0.7942, 0.8167, 0.7942, 0.8373, 0.7693, 0.834, 0.7693, 0.8167, 0.06746, 0.8167, 0.1688, 0.8167, 0.1688, 0.7961, 0.06746, 0.7961, 0.1937, 0.834, 0.7693, 0.834, 0.7693, 0.8167, 0.1937, 0.8167, 0.1937, 0.9241, 0.7693, 0.9241, 0.7693, 0.9224, 0.1937, 0.9224, 0.1937, 0.9224, 0.7693, 0.9224, 0.7693, 0.9241, 0.1937, 0.9241, 0.1937, 0.8167, 0.7693, 0.8167, 0.7693, 0.834, 0.1937, 0.834, 0.1937, 0.7994, 0.7693, 0.7994, 0.7693, 0.8167, 0.1937, 0.8167, 0.5128, 0.7093, 0.7693, 0.7093, 0.7693, 0.711, 0.5128, 0.711, 0.5128, 0.711, 0.7693, 0.711, 0.7693, 0.7093, 0.5128, 0.7093, 0.1937, 0.8167, 0.7693, 0.8167, 0.7693, 0.7994, 0.1937, 0.7994, 0.7942, 0.9391, 0.7942, 0.9412, 0.7693, 0.9241, 0.7693, 0.9224, 0.1688, 0.6943, 0.1688, 0.6923, 0.1937, 0.7093, 0.1937, 0.711, 0.7942, 0.6923, 0.7942, 0.6943, 0.7693, 0.711, 0.7693, 0.7093, 0.1688, 0.6923, 0.1688, 0.6943, 0.1937, 0.711, 0.1937, 0.7093, 0.7942, 0.6943, 0.7942, 0.6923, 0.7693, 0.7093, 0.7693, 0.711, 0.1688, 0.8167, 0.1688, 0.8373, 0.1937, 0.834, 0.1937, 0.8167, 0.7942, 0.8373, 0.7942, 0.8167, 0.7693, 0.8167, 0.7693, 0.834, 0.1688, 0.8373, 0.1688, 0.8167, 0.1937, 0.8167, 0.1937, 0.834, 0.1937, 0.7994, 0.1688, 0.7961, 0.1688, 0.7961, 0.1937, 0.7994, 0.1937, 0.9036, 0.1688, 0.9203, 0.1688, 0.9391, 0.1937, 0.9224, 0.1688, 0.8373, 0.06746, 0.8373, 0.06746, 0.8373, 0.1688, 0.8373, 0.06746, 0.7131, 0.06746, 0.7111, 0.06746, 0.6923, 0.06746, 0.6943, 0.8955, 0.8373, 0.7942, 0.8373, 0.7942, 0.8373, 0.8638, 0.8373, 0.8955, 0.7111, 0.8955, 0.7131, 0.8638, 0.6943, 0.8638, 0.6923, 0.06746, 0.7961, 0.06746, 0.8167, 0.06746, 0.8167, 0.06746, 0.7961, 0.1688, 0.7131, 0.06746, 0.7131, 0.06746, 0.6943, 0.1688, 0.6943, 0.7942, 0.8373, 0.8955, 0.8373, 0.8638, 0.8373, 0.7942, 0.8373, 0.8955, 0.8167, 0.8955, 0.7961, 0.8638, 0.7961, 0.8638, 0.8167, 0.7693, 0.7994, 0.7942, 0.7961, 0.7942, 0.7961, 0.7693, 0.7994, 0.1688, 0.7961, 0.06746, 0.7961, 0.06746, 0.7961, 0.1688, 0.7961, 0.1937, 0.7994, 0.7693, 0.7994, 0.7693, 0.7994, 0.1937, 0.7994, 0.1688, 0.8373, 0.1937, 0.834, 0.1937, 0.834, 0.1688, 0.8373, 0.7942, 0.7131, 0.8955, 0.7131, 0.8638, 0.6943, 0.7942, 0.6943, 0.7693, 0.834, 0.1937, 0.834, 0.1937, 0.834, 0.7693, 0.834, 0.1937, 0.7994, 0.7693, 0.7994, 0.7693, 0.834, 0.1937, 0.834, 0.5128, 0.7298, 0.5128, 0.7298, 0.7693, 0.7298, 0.7693, 0.7298, 0.1937, 0.7994, 0.1937, 0.834, 0.7693, 0.834, 0.7693, 0.7994, 0.1937, 0.9036, 0.1937, 0.9036, 0.7693, 0.9036, 0.7693, 0.9036, 0.1937, 0.8659, 0.1937, 0.8794, 0.1937, 0.8748, 0.1937, 0.8623, 0.6919, 0.1249, 0.6996, 0.1249, 0.6671, 0.08299, 0.6613, 0.08299, 0.1937, 0.7828, 0.1937, 0.7994, 0.1937, 0.8007, 0.1937, 0.7853, 0.1937, 0.8986, 0.1937, 0.8904, 0.1937, 0.885, 0.1937, 0.8926, 0.1937, 0.7994, 0.1937, 0.7828, 0.1937, 0.7853, 0.1937, 0.8007, 0.1937, 0.7994, 0.1937, 0.834, 0.1937, 0.8327, 0.1937, 0.8007, 0.1937, 0.8794, 0.1937, 0.8904, 0.1937, 0.885, 0.1937, 0.8748, 0.1937, 0.8904, 0.1937, 0.8794, 0.1937, 0.8748, 0.1937, 0.885, 0.1937, 0.7828, 0.1937, 0.7675, 0.1937, 0.7711, 0.1937, 0.7853, 0.1937, 0.7298, 0.1937, 0.7349, 0.1937, 0.7409, 0.1937, 0.7362, 0.1937, 0.7298, 0.1937, 0.7298, 0.1937, 0.7362, 0.1937, 0.7362, 0.1937, 0.8904, 0.1937, 0.8986, 0.1937, 0.8926, 0.1937, 0.885, 0.1937, 0.8794, 0.1937, 0.8659, 0.1937, 0.8623, 0.1937, 0.8748, 0.1937, 0.7675, 0.1937, 0.7541, 0.1937, 0.7587, 0.1937, 0.7711, 0.1937, 0.7349, 0.1937, 0.7431, 0.1937, 0.7484, 0.1937, 0.7409, 0.1937, 0.834, 0.1937, 0.7994, 0.1937, 0.8007, 0.1937, 0.8327, 0.1937, 0.8986, 0.1937, 0.9036, 0.1937, 0.8972, 0.1937, 0.8926, 0.1937, 0.8659, 0.1937, 0.8506, 0.1937, 0.8481, 0.1937, 0.8623, 0.1937, 0.7541, 0.1937, 0.7431, 0.1937, 0.7484, 0.1937, 0.7587, 0.1937, 0.7431, 0.1937, 0.7541, 0.1937, 0.7587, 0.1937, 0.7484, 0.1937, 0.9036, 0.1937, 0.9036, 0.1937, 0.8972, 0.1937, 0.8972, 0.1937, 0.8506, 0.1937, 0.834, 0.1937, 0.8327, 0.1937, 0.8481, 0.1937, 0.7431, 0.1937, 0.7349, 0.1937, 0.7409, 0.1937, 0.7484, 0.1937, 0.834, 0.1937, 0.8506, 0.1937, 0.8481, 0.1937, 0.8327, 0.1937, 0.7541, 0.1937, 0.7675, 0.1937, 0.7711, 0.1937, 0.7587, 0.1937, 0.7349, 0.1937, 0.7298, 0.1937, 0.7362, 0.1937, 0.7409, 0.1937, 0.8506, 0.1937, 0.8659, 0.1937, 0.8623, 0.1937, 0.8481, 0.1937, 0.7675, 0.1937, 0.7828, 0.1937, 0.7853, 0.1937, 0.7711, 0.1937, 0.9036, 0.1937, 0.8986, 0.1937, 0.8926, 0.1937, 0.8972, 0.529, 0.08299, 0.5115, 0.08299, 0.4962, 0.08299, 0.4836, 0.08299, 0.4742, 0.08299, 0.4685, 0.08299, 0.4685, 0.08299, 0.4742, 0.08299, 0.4836, 0.08299, 0.4962, 0.08299, 0.5115, 0.08299, 0.529, 0.08299, 0.548, 0.08299, 0.5875, 0.08299, 0.6065, 0.08299, 0.624, 0.08299, 0.6394, 0.08299, 0.652, 0.08299, 0.6613, 0.08299, 0.6671, 0.08299, 0.6671, 0.08299, 0.6613, 0.08299, 0.652, 0.08299, 0.6394, 0.08299, 0.624, 0.08299, 0.6065, 0.08299, 0.5875, 0.08299, 0.548, 0.08299, 0.4561, 0.1249, 0.4436, 0.1249, 0.4742, 0.08299, 0.4836, 0.08299, 0.6996, 0.1249, 0.6919, 0.1249, 0.6613, 0.08299, 0.6671, 0.08299, 0.4436, 0.1249, 0.436, 0.1249, 0.4685, 0.08299, 0.4742, 0.08299, 0.6919, 0.1249, 0.6795, 0.1249, 0.652, 0.08299, 0.6613, 0.08299, 0.436, 0.1249, 0.4436, 0.1249, 0.4742, 0.08299, 0.4685, 0.08299, 0.6795, 0.1249, 0.6628, 0.1249, 0.6394, 0.08299, 0.652, 0.08299, 0.4436, 0.1249, 0.4561, 0.1249, 0.4836, 0.08299, 0.4742, 0.08299, 0.6628, 0.1249, 0.6424, 0.1249, 0.624, 0.08299, 0.6394, 0.08299, 0.4561, 0.1249, 0.4728, 0.1249, 0.4962, 0.08299, 0.4836, 0.08299, 0.6424, 0.1249, 0.6192, 0.1249, 0.6065, 0.08299, 0.624, 0.08299, 0.4728, 0.1249, 0.4931, 0.1249, 0.5115, 0.08299, 0.4962, 0.08299, 0.6192, 0.1249, 0.594, 0.1249, 0.5875, 0.08299, 0.6065, 0.08299, 0.4931, 0.1249, 0.5164, 0.1249, 0.529, 0.08299, 0.5115, 0.08299, 0.594, 0.1249, 0.5416, 0.1249, 0.548, 0.08299, 0.5875, 0.08299, 0.5164, 0.1249, 0.5416, 0.1249, 0.548, 0.08299, 0.529, 0.08299, 0.6996, 0.1249, 0.6996, 0.1249, 0.6671, 0.08299, 0.6671, 0.08299, 0.594, 0.1249, 0.6192, 0.1249, 0.6065, 0.08299, 0.5875, 0.08299, 0.5416, 0.1249, 0.594, 0.1249, 0.5875, 0.08299, 0.548, 0.08299, 0.6192, 0.1249, 0.6424, 0.1249, 0.624, 0.08299, 0.6065, 0.08299, 0.5416, 0.1249, 0.5164, 0.1249, 0.529, 0.08299, 0.548, 0.08299, 0.436, 0.1249, 0.436, 0.1249, 0.4685, 0.08299, 0.4685, 0.08299, 0.6424, 0.1249, 0.6628, 0.1249, 0.6394, 0.08299, 0.624, 0.08299, 0.5164, 0.1249, 0.4931, 0.1249, 0.5115, 0.08299, 0.529, 0.08299, 0.6628, 0.1249, 0.6795, 0.1249, 0.652, 0.08299, 0.6394, 0.08299, 0.4931, 0.1249, 0.4728, 0.1249, 0.4962, 0.08299, 0.5115, 0.08299, 0.6795, 0.1249, 0.6919, 0.1249, 0.6613, 0.08299, 0.652, 0.08299, 0.4728, 0.1249, 0.4561, 0.1249, 0.4836, 0.08299, 0.4962, 0.08299, 0.7693, 0.7298, 0.7693, 0.7349, 0.7693, 0.7508, 0.7693, 0.7467, 0.6291, 0.1163, 0.6479, 0.1163, 0.6548, 0.2054, 0.6425, 0.2054, 0.7693, 0.8659, 0.7693, 0.8506, 0.7693, 0.844, 0.7693, 0.8564, 0.7693, 0.7828, 0.7693, 0.7675, 0.7693, 0.7771, 0.7693, 0.7894, 0.7693, 0.8986, 0.7693, 0.9036, 0.7693, 0.8867, 0.7693, 0.8827, 0.7693, 0.834, 0.7693, 0.7994, 0.7693, 0.8028, 0.7693, 0.8306, 0.7693, 0.8794, 0.7693, 0.8659, 0.7693, 0.8564, 0.7693, 0.8672, 0.7693, 0.7994, 0.7693, 0.7828, 0.7693, 0.7894, 0.7693, 0.8028, 0.7693, 0.8904, 0.7693, 0.8986, 0.7693, 0.8827, 0.7693, 0.8761, 0.7693, 0.7828, 0.7693, 0.7994, 0.7693, 0.8028, 0.7693, 0.7894, 0.7693, 0.7298, 0.7693, 0.7298, 0.7693, 0.7467, 0.7693, 0.7467, 0.7693, 0.8904, 0.7693, 0.8794, 0.7693, 0.8672, 0.7693, 0.8761, 0.7693, 0.8794, 0.7693, 0.8904, 0.7693, 0.8761, 0.7693, 0.8672, 0.7693, 0.7675, 0.7693, 0.7828, 0.7693, 0.7894, 0.7693, 0.7771, 0.7693, 0.7349, 0.7693, 0.7298, 0.7693, 0.7467, 0.7693, 0.7508, 0.7693, 0.7994, 0.7693, 0.834, 0.7693, 0.8306, 0.7693, 0.8028, 0.7693, 0.8986, 0.7693, 0.8904, 0.7693, 0.8761, 0.7693, 0.8827, 0.7693, 0.8659, 0.7693, 0.8794, 0.7693, 0.8672, 0.7693, 0.8564, 0.7693, 0.7541, 0.7693, 0.7675, 0.7693, 0.7771, 0.7693, 0.7662, 0.7693, 0.7431, 0.7693, 0.7349, 0.7693, 0.7508, 0.7693, 0.7574, 0.7693, 0.9036, 0.7693, 0.8986, 0.7693, 0.8827, 0.7693, 0.8867, 0.7693, 0.9036, 0.7693, 0.9036, 0.7693, 0.8867, 0.7693, 0.8867, 0.7693, 0.8506, 0.7693, 0.8659, 0.7693, 0.8564, 0.7693, 0.844, 0.7693, 0.7431, 0.7693, 0.7541, 0.7693, 0.7662, 0.7693, 0.7574, 0.7693, 0.7541, 0.7693, 0.7431, 0.7693, 0.7574, 0.7693, 0.7662, 0.7693, 0.834, 0.7693, 0.8506, 0.7693, 0.844, 0.7693, 0.8306, 0.7693, 0.7349, 0.7693, 0.7431, 0.7693, 0.7574, 0.7693, 0.7508, 0.7693, 0.8506, 0.7693, 0.834, 0.7693, 0.8306, 0.7693, 0.844, 0.7693, 0.7675, 0.7693, 0.7541, 0.7693, 0.7662, 0.7693, 0.7771, 0.6921, 0.5655, 0.6981, 0.5673, 0.7105, 0.5673, 0.7165, 0.5655, 0.722, 0.5625, 0.7268, 0.5586, 0.7307, 0.5538, 0.7337, 0.5483, 0.7355, 0.5423, 0.7355, 0.5299, 0.7337, 0.524, 0.7307, 0.5185, 0.7268, 0.5136, 0.722, 0.5097, 0.7165, 0.5068, 0.7105, 0.5049, 0.6981, 0.5049, 0.6921, 0.5068, 0.6867, 0.5097, 0.6818, 0.5136, 0.6779, 0.5185, 0.6749, 0.524, 0.6731, 0.5299, 0.6731, 0.5423, 0.6749, 0.5483, 0.6779, 0.5538, 0.6818, 0.5586, 0.6867, 0.5625, 0.6479, 0.1163, 0.6871, 0.1163, 0.6803, 0.2054, 0.6548, 0.2054, 0.6118, 0.1163, 0.6291, 0.1163, 0.6425, 0.2054, 0.6312, 0.2054, 0.7059, 0.1163, 0.6871, 0.1163, 0.6803, 0.2054, 0.6925, 0.2054, 0.7659, 0.1163, 0.7659, 0.1163, 0.7316, 0.2054, 0.7316, 0.2054, 0.5966, 0.1163, 0.6118, 0.1163, 0.6312, 0.2054, 0.6213, 0.2054, 0.7233, 0.1163, 0.7059, 0.1163, 0.6925, 0.2054, 0.7038, 0.2054, 0.5841, 0.1163, 0.5966, 0.1163, 0.6213, 0.2054, 0.6132, 0.2054, 0.7385, 0.1163, 0.7233, 0.1163, 0.7038, 0.2054, 0.7137, 0.2054, 0.5748, 0.1163, 0.5841, 0.1163, 0.6132, 0.2054, 0.6072, 0.2054, 0.7509, 0.1163, 0.7385, 0.1163, 0.7137, 0.2054, 0.7218, 0.2054, 0.5691, 0.1163, 0.5748, 0.1163, 0.6072, 0.2054, 0.6035, 0.2054, 0.7602, 0.1163, 0.7509, 0.1163, 0.7218, 0.2054, 0.7279, 0.2054, 0.5748, 0.1163, 0.5691, 0.1163, 0.6035, 0.2054, 0.6072, 0.2054, 0.7659, 0.1163, 0.7602, 0.1163, 0.7279, 0.2054, 0.7316, 0.2054, 0.5841, 0.1163, 0.5748, 0.1163, 0.6072, 0.2054, 0.6132, 0.2054, 0.7602, 0.1163, 0.7659, 0.1163, 0.7316, 0.2054, 0.7279, 0.2054, 0.5966, 0.1163, 0.5841, 0.1163, 0.6132, 0.2054, 0.6213, 0.2054, 0.7509, 0.1163, 0.7602, 0.1163, 0.7279, 0.2054, 0.7218, 0.2054, 0.6118, 0.1163, 0.5966, 0.1163, 0.6213, 0.2054, 0.6312, 0.2054, 0.7385, 0.1163, 0.7509, 0.1163, 0.7218, 0.2054, 0.7137, 0.2054, 0.6291, 0.1163, 0.6118, 0.1163, 0.6312, 0.2054, 0.6425, 0.2054, 0.7233, 0.1163, 0.7385, 0.1163, 0.7137, 0.2054, 0.7038, 0.2054, 0.6479, 0.1163, 0.6291, 0.1163, 0.6425, 0.2054, 0.6548, 0.2054, 0.7059, 0.1163, 0.7233, 0.1163, 0.7038, 0.2054, 0.6925, 0.2054, 0.6871, 0.1163, 0.6479, 0.1163, 0.6548, 0.2054, 0.6803, 0.2054, 0.6871, 0.1163, 0.7059, 0.1163, 0.6925, 0.2054, 0.6803, 0.2054, 0.5691, 0.1163, 0.5691, 0.1163, 0.6035, 0.2054, 0.6035, 0.2054, 0.1937, 0.7298, 0.1937, 0.7298, 0.4502, 0.7298, 0.4502, 0.7298, 0.4719, 0.7298, 0.4719, 0.7298, 0.5128, 0.7298, 0.5128, 0.7298, 0.1937, 0.711, 0.4502, 0.711, 0.4502, 0.7093, 0.1937, 0.7093, 0.4719, 0.711, 0.5128, 0.711, 0.5128, 0.7093, 0.4719, 0.7093, 0.1937, 0.7093, 0.4502, 0.7093, 0.4502, 0.711, 0.1937, 0.711, 0.4719, 0.7093, 0.5128, 0.7093, 0.5128, 0.711, 0.4719, 0.711, 0.1937, 0.7298, 0.4502, 0.7298, 0.4502, 0.711, 0.1937, 0.711, 0.4719, 0.7298, 0.5128, 0.7298, 0.5128, 0.711, 0.4719, 0.711, 0.7693, 0.7298, 0.5128, 0.7298, 0.5128, 0.711, 0.7693, 0.711, 0.609, 0.402, 0.5207, 0.402, 0.5366, 0.378, 0.5931, 0.378, 0.5636, 0.4072, 0.5636, 0.3878, 0.6015, 0.3878, 0.6015, 0.4072, 0.609, 0.4289, 0.609, 0.4798, 0.5992, 0.4742, 0.5992, 0.4346, 0.6015, 0.4736, 0.5636, 0.4736, 0.5636, 0.444, 0.6015, 0.444, 0.609, 0.4289, 0.609, 0.402, 0.5207, 0.402, 0.5207, 0.4289, 0.6333, 0.4289, 0.6333, 0.402, 0.609, 0.402, 0.609, 0.4289, 0.6015, 0.4817, 0.5636, 0.4817, 0.5636, 0.4736, 0.6015, 0.4736, 0.6333, 0.4289, 0.6333, 0.4798, 0.609, 0.4798, 0.609, 0.4289, 0.5636, 0.4255, 0.6015, 0.4255, 0.6015, 0.4174, 0.5636, 0.4174, 0.5636, 0.3947, 0.6015, 0.3947, 0.6015, 0.3758, 0.5636, 0.3758, 0.5636, 0.4174, 0.6015, 0.4174, 0.6015, 0.3947, 0.5636, 0.3947, 0.5207, 0.402, 0.609, 0.402, 0.5931, 0.378, 0.5366, 0.378, 0.6015, 0.3878, 0.5636, 0.3878, 0.5636, 0.3758, 0.6015, 0.3758, 0.6333, 0.402, 0.6333, 0.4289, 0.609, 0.4289, 0.609, 0.402, 0.6333, 0.4798, 0.6333, 0.4289, 0.609, 0.4289, 0.609, 0.4798, 0.609, 0.4798, 0.609, 0.4289, 0.5207, 0.4289, 0.5207, 0.4798, 0.609, 0.402, 0.609, 0.4289, 0.5207, 0.4289, 0.5207, 0.402, 0.5636, 0.444, 0.5636, 0.4072, 0.6015, 0.4072, 0.6015, 0.444, 0.4502, 0.7298, 0.4719, 0.7298, 0.4719, 0.711, 0.4502, 0.711, 0.4502, 0.7093, 0.4719, 0.7093, 0.4719, 0.711, 0.4502, 0.711, 0.4502, 0.711, 0.4719, 0.711, 0.4719, 0.7093, 0.4502, 0.7093, 0.4502, 0.7298, 0.4502, 0.7298, 0.4719, 0.7298, 0.4719, 0.7298, 0.5305, 0.4742, 0.5305, 0.4346, 0.5305, 0.4346, 0.5305, 0.4742, 0.5207, 0.4798, 0.5207, 0.4289, 0.5305, 0.4346, 0.5305, 0.4742, 0.609, 0.4798, 0.5207, 0.4798, 0.5305, 0.4742, 0.5992, 0.4742, 0.5207, 0.4289, 0.609, 0.4289, 0.5992, 0.4346, 0.5305, 0.4346, 0.5992, 0.4346, 0.5992, 0.4742, 0.5992, 0.4742, 0.5992, 0.4346, 0.5992, 0.4742, 0.5305, 0.4742, 0.5305, 0.4742, 0.5992, 0.4742, 0.5305, 0.4346, 0.5992, 0.4346, 0.5992, 0.4346, 0.5305, 0.4346, 0.929, 0.7992, 0.929, 0.8167, 0.929, 0.8342, 0.929, 0.851, 0.929, 0.8665, 0.929, 0.88, 0.929, 0.8912, 0.929, 0.8994, 0.929, 0.9045, 0.929, 0.9063, 0.929, 0.9045, 0.929, 0.8994, 0.929, 0.8912, 0.929, 0.88, 0.929, 0.8665, 0.929, 0.851, 0.929, 0.8342, 0.929, 0.8167, 0.929, 0.7992, 0.929, 0.7824, 0.929, 0.767, 0.929, 0.7534, 0.929, 0.7423, 0.929, 0.734, 0.929, 0.7289, 0.929, 0.7272, 0.929, 0.7289, 0.929, 0.734, 0.929, 0.7423, 0.929, 0.7534, 0.929, 0.767, 0.929, 0.7824, 0.8955, 0.7289, 0.8955, 0.742, 0.929, 0.7534, 0.929, 0.7423, 0.8955, 0.7763, 0.8955, 0.758, 0.929, 0.767, 0.929, 0.7824, 0.8955, 0.9203, 0.8955, 0.9143, 0.929, 0.8994, 0.929, 0.9045, 0.8955, 0.7961, 0.8955, 0.8167, 0.929, 0.8167, 0.929, 0.7992, 0.8955, 0.8167, 0.8955, 0.8373, 0.929, 0.8342, 0.929, 0.8167, 0.8955, 0.7191, 0.8955, 0.7131, 0.929, 0.7289, 0.929, 0.734, 0.8955, 0.8754, 0.8955, 0.8571, 0.929, 0.851, 0.929, 0.8665, 0.8955, 0.8914, 0.8955, 0.9045, 0.929, 0.8912, 0.929, 0.88, 0.8955, 0.7191, 0.8955, 0.7289, 0.929, 0.7423, 0.929, 0.734, 0.8955, 0.7961, 0.8955, 0.7763, 0.929, 0.7824, 0.929, 0.7992, 0.8955, 0.9223, 0.8955, 0.9203, 0.929, 0.9045, 0.929, 0.9063, 0.8955, 0.7763, 0.8955, 0.7961, 0.929, 0.7992, 0.929, 0.7824, 0.8955, 0.7289, 0.8955, 0.7191, 0.929, 0.734, 0.929, 0.7423, 0.8955, 0.8914, 0.8955, 0.8754, 0.929, 0.8665, 0.929, 0.88, 0.8955, 0.8754, 0.8955, 0.8914, 0.929, 0.88, 0.929, 0.8665, 0.8955, 0.7131, 0.8955, 0.7191, 0.929, 0.734, 0.929, 0.7289, 0.8955, 0.8167, 0.8955, 0.7961, 0.929, 0.7992, 0.929, 0.8167, 0.8955, 0.9203, 0.8955, 0.9223, 0.929, 0.9063, 0.929, 0.9045, 0.8955, 0.758, 0.8955, 0.7763, 0.929, 0.7824, 0.929, 0.767, 0.8955, 0.742, 0.8955, 0.7289, 0.929, 0.7423, 0.929, 0.7534, 0.8955, 0.9045, 0.8955, 0.8914, 0.929, 0.88, 0.929, 0.8912, 0.8955, 0.8571, 0.8955, 0.8754, 0.929, 0.8665, 0.929, 0.851, 0.8955, 0.7111, 0.8955, 0.7131, 0.929, 0.7289, 0.929, 0.7272, 0.8955, 0.8373, 0.8955, 0.8167, 0.929, 0.8167, 0.929, 0.8342, 0.8955, 0.9143, 0.8955, 0.9203, 0.929, 0.9045, 0.929, 0.8994, 0.8955, 0.742, 0.8955, 0.758, 0.929, 0.767, 0.929, 0.7534, 0.8955, 0.758, 0.8955, 0.742, 0.929, 0.7534, 0.929, 0.767, 0.8955, 0.9143, 0.8955, 0.9045, 0.929, 0.8912, 0.929, 0.8994, 0.8955, 0.8373, 0.8955, 0.8571, 0.929, 0.851, 0.929, 0.8342, 0.8955, 0.7131, 0.8955, 0.7111, 0.929, 0.7272, 0.929, 0.7289, 0.8955, 0.8571, 0.8955, 0.8373, 0.929, 0.8342, 0.929, 0.851])
me_cylinder.materials.append(mat_material_001)
me_cylinder.use_remesh_fix_poles = True
me_cylinder.use_remesh_preserve_attributes = False
me_cylinder.use_mirror_vertex_groups = False
me_cylinder.update()
me_cylinder_001 = bpy.data.meshes.new('Cylinder.001')
me_cylinder_001.from_pydata([(0.2512, 1.263, 5.258), (0.2512, 1.263, 0.9453), (0.4927, 1.189, 5.258), (0.4927, 1.189, 0.9453), (0.7153, 1.07, 5.258), (0.7153, 1.07, 0.9453), (0.9104, 0.9104, 5.258), (0.9104, 0.9104, 0.9453), (1.07, 0.7153, 5.258), (1.07, 0.7153, 0.9453), (1.189, 0.4927, 5.258), (1.189, 0.4927, 0.9453), (1.263, 0.2512, 5.258), (1.263, 0.2512, 0.9453), (1.263, -0.2512, 5.258), (1.263, -0.2512, 0.9453), (1.189, -0.4927, 5.258), (1.189, -0.4927, 0.9453), (1.07, -0.7153, 5.258), (1.07, -0.7153, 0.9453), (0.9104, -0.9104, 5.258), (0.9104, -0.9104, 0.9453), (0.7153, -1.07, 5.258), (0.7153, -1.07, 0.9453), (0.4927, -1.189, 5.258), (0.4927, -1.189, 0.9453), (0.2512, -1.263, 5.258), (0.2512, -1.263, 0.9453), (-0.2512, -1.263, 5.258), (-0.2512, -1.263, 0.9453), (-0.4927, -1.189, 5.258), (-0.4927, -1.189, 0.9453), (-0.7153, -1.07, 5.258), (-0.7153, -1.07, 0.9453), (-0.9104, -0.9104, 5.258), (-0.9104, -0.9104, 0.9453), (-1.07, -0.7153, 5.258), (-1.07, -0.7153, 0.9453), (-1.189, -0.4927, 5.258), (-1.189, -0.4927, 0.9453), (-1.263, -0.2512, 5.258), (-1.263, -0.2512, 0.9453), (-1.263, 0.2512, 5.258), (-1.263, 0.2512, 0.9453), (-1.189, 0.4927, 5.258), (-1.189, 0.4927, 0.9453), (-1.07, 0.7153, 5.258), (-1.07, 0.7153, 0.9453), (-0.9104, 0.9104, 5.258), (-0.9104, 0.9104, 0.9453), (-0.7153, 1.07, 5.258), (-0.7153, 1.07, 0.9453), (-0.4927, 1.189, 5.258), (-0.4927, 1.189, 0.9453), (-0.2512, 1.263, 5.258), (-0.2512, 1.263, 0.9453)], [], [(53, 52, 54, 55), (51, 50, 52, 53), (49, 48, 50, 51), (47, 46, 48, 49), (45, 44, 46, 47), (43, 42, 44, 45), (39, 38, 40, 41), (37, 36, 38, 39), (35, 34, 36, 37), (33, 32, 34, 35), (31, 30, 32, 33), (29, 28, 30, 31), (25, 24, 26, 27), (23, 22, 24, 25), (21, 20, 22, 23), (19, 18, 20, 21), (17, 16, 18, 19), (15, 14, 16, 17), (11, 10, 12, 13), (9, 8, 10, 11), (7, 6, 8, 9), (5, 4, 6, 7), (3, 2, 4, 5), (1, 0, 2, 3)])
me_cylinder_001.polygons.foreach_set('use_smooth', [True] * 24)
_uv = me_cylinder_001.uv_layers.new(name='UVMap')
_uv.uv.foreach_set('vector', [0.0625, 0.05149, 0.0625, 0.9485, 0.03125, 0.9485, 0.03125, 0.05149, 0.09375, 0.05149, 0.09375, 0.9485, 0.0625, 0.9485, 0.0625, 0.05149, 0.125, 0.05149, 0.125, 0.9485, 0.09375, 0.9485, 0.09375, 0.05149, 0.1562, 0.05149, 0.1562, 0.9485, 0.125, 0.9485, 0.125, 0.05149, 0.1875, 0.05149, 0.1875, 0.9485, 0.1562, 0.9485, 0.1562, 0.05149, 0.2188, 0.05149, 0.2188, 0.9485, 0.1875, 0.9485, 0.1875, 0.05149, 0.3125, 0.05149, 0.3125, 0.9485, 0.2812, 0.9485, 0.2812, 0.05149, 0.3438, 0.05149, 0.3438, 0.9485, 0.3125, 0.9485, 0.3125, 0.05149, 0.375, 0.05149, 0.375, 0.9485, 0.3438, 0.9485, 0.3438, 0.05149, 0.4062, 0.05149, 0.4062, 0.9485, 0.375, 0.9485, 0.375, 0.05149, 0.4375, 0.05149, 0.4375, 0.9485, 0.4062, 0.9485, 0.4062, 0.05149, 0.4688, 0.05149, 0.4687, 0.9485, 0.4375, 0.9485, 0.4375, 0.05149, 0.5625, 0.05149, 0.5625, 0.9485, 0.5312, 0.9485, 0.5312, 0.05149, 0.5938, 0.05149, 0.5938, 0.9485, 0.5625, 0.9485, 0.5625, 0.05149, 0.625, 0.05149, 0.625, 0.9485, 0.5938, 0.9485, 0.5938, 0.05149, 0.6562, 0.05149, 0.6562, 0.9485, 0.625, 0.9485, 0.625, 0.05149, 0.6875, 0.05149, 0.6875, 0.9485, 0.6562, 0.9485, 0.6562, 0.05149, 0.7188, 0.05149, 0.7188, 0.9485, 0.6875, 0.9485, 0.6875, 0.05149, 0.8125, 0.05149, 0.8125, 0.9485, 0.7812, 0.9485, 0.7812, 0.05149, 0.8438, 0.05149, 0.8437, 0.9485, 0.8125, 0.9485, 0.8125, 0.05149, 0.875, 0.05149, 0.875, 0.9485, 0.8437, 0.9485, 0.8438, 0.05149, 0.9062, 0.05149, 0.9062, 0.9485, 0.875, 0.9485, 0.875, 0.05149, 0.9375, 0.05149, 0.9375, 0.9485, 0.9062, 0.9485, 0.9062, 0.05149, 0.9688, 0.05149, 0.9688, 0.9485, 0.9375, 0.9485, 0.9375, 0.05149])
me_cylinder_001.use_remesh_fix_poles = True
me_cylinder_001.use_remesh_preserve_attributes = False
me_cylinder_001.use_mirror_vertex_groups = False
me_cylinder_001.update()
me_cone = bpy.data.meshes.new('Cone')
me_cone.from_pydata([(0.01193, 0.2825, 2.877), (0.2077, 0.1849, 2.877), (0.2746, 0.004432, 2.877), (0.2179, -0.1776, 2.877), (0.02796, -0.2862, 2.877), (-0.1831, -0.2286, 2.877), (-0.2751, -0.08875, 2.877), (-0.2838, 0.07263, 2.877), (-0.171, 0.2285, 2.877), (0.1254, 0.1309, 3.249), (0.1789, -0.02101, 3.249), (0.1195, -0.1367, 3.249), (0.005023, -0.1892, 3.249), (-0.09746, -0.163, 3.249), (-0.1755, -0.08611, 3.249), (-0.1905, 0.0186, 3.249), (-0.1381, 0.1354, 3.249), (-0.003458, 0.1824, 3.249), (0.2412, -0.03143, 3.065), (0.06391, 0.2336, 3.064), (0.06333, -0.239, 3.064), (-0.2257, 0.1141, 3.064), (-0.2147, -0.1401, 3.067), (-0.1645, 0.1885, 3.064), (-0.03256, -0.2483, 3.064), (0.1488, 0.1881, 3.064), (-0.2563, -0.00211, 3.067), (-0.05601, 0.241, 3.067), (0.1671, -0.1785, 3.067), (-0.1247, -0.2202, 3.064), (0.2102, 0.1119, 3.067), (-0.07677, -0.003315, 3.432), (-0.05923, 0.03578, 3.432), (-0.04564, -0.06409, 3.432), (-0.07174, -0.03835, 3.432), (-0.01135, -0.07286, 3.432), (0.02696, -0.05528, 3.432), (0.06959, -0.007097, 3.419), (-0.01418, 0.0515, 3.432), (0.02893, 0.03425, 3.432), (0.03673, 0.0449, 2.941), (0.06952, -0.0002867, 2.944), (0.03925, -0.04447, 2.941), (-0.007579, -0.07122, 2.941), (-0.05961, -0.05702, 2.941), (-0.08229, -0.02255, 2.941), (-0.08444, 0.01723, 2.941), (-0.07302, 0.06461, 2.946), (-0.01153, 0.06897, 2.941), (0.03673, 0.04489, 2.426), (0.05323, 0.0004088, 2.426), (0.03925, -0.04447, 2.426), (-0.007578, -0.07123, 2.426), (-0.05961, -0.05703, 2.426), (-0.08228, -0.02256, 2.426), (-0.08443, 0.01722, 2.426), (-0.05661, 0.05565, 2.426), (-0.01153, 0.06896, 2.426), (-0.0834, 0.02892, 2.689), (-0.1112, -0.009514, 2.689), (0.01246, -0.07121, 2.689), (0.02643, -0.02633, 2.689), (-0.1091, -0.0493, 2.689), (-0.0864, -0.08377, 2.689), (0.009938, 0.01816, 2.689), (-0.03832, 0.04223, 2.689), (-0.03437, -0.09796, 2.689), (-0.04105, 0.04779, 2.521), (0.03111, -0.02757, 2.521), (-0.06037, -0.01108, 2.521), (0.02921, 0.0397, 2.521), (-0.06199, 0.01887, 2.521), (0.04163, 0.006213, 2.521), (-0.0433, -0.03702, 2.521), (-0.007115, 0.05782, 2.521), (-0.004141, -0.04771, 2.521), (-0.1197, 0.02603, 2.801), (0.06732, -0.02956, 2.838), (-0.09658, -0.08184, 2.781), (-0.01163, 0.0799, 2.843), (-0.02706, -0.1136, 2.792), (-0.07569, 0.07226, 2.824), (0.04139, -0.08792, 2.817), (-0.1227, -0.02913, 2.787), (0.05123, 0.03544, 2.85), (-0.008049, -0.0229, 3.495)], [], [(17, 19, 27), (16, 23, 21), (21, 26, 15, 16), (12, 24, 20), (9, 25, 19), (14, 26, 22), (16, 27, 23), (9, 30, 25), (27, 0, 8), (26, 7, 6), (18, 3, 2), (22, 6, 5), (10, 9, 39, 37), (10, 18, 30, 9), (20, 28, 11, 12), (28, 18, 10, 11), (17, 9, 19), (29, 24, 12, 13), (14, 15, 26), (16, 17, 27), (22, 29, 13, 14), (1, 2, 41, 40), (5, 4, 24, 29), (29, 22, 5), (25, 30, 1), (1, 0, 19, 25), (18, 28, 3), (23, 27, 8), (22, 26, 6), (8, 7, 21, 23), (20, 24, 4), (4, 3, 28, 20), (2, 1, 30, 18), (27, 19, 0), (26, 21, 7), (39, 38, 85), (17, 16, 32, 38), (12, 11, 36, 35), (14, 13, 33, 34), (9, 17, 38, 39), (15, 14, 34, 31), (16, 15, 31, 32), (11, 10, 37, 36), (13, 12, 35, 33), (71, 67, 56, 55), (6, 7, 46, 45), (8, 0, 48, 47), (4, 5, 44, 43), (2, 3, 42, 41), (7, 8, 47, 46), (5, 6, 45, 44), (0, 1, 40, 48), (3, 4, 43, 42), (52, 53, 54, 55, 56, 57, 49, 50, 51), (72, 68, 51, 50), (73, 69, 54, 53), (74, 70, 49, 57), (75, 73, 53, 52), (68, 75, 52, 51), (69, 71, 55, 54), (70, 72, 50, 49), (67, 74, 57, 56), (81, 79, 65, 58), (84, 77, 61, 64), (83, 76, 59, 62), (82, 80, 66, 60), (80, 78, 63, 66), (79, 84, 64, 65), (78, 83, 62, 63), (77, 82, 60, 61), (76, 81, 58, 59), (58, 65, 74, 67), (64, 61, 72, 70), (62, 59, 71, 69), (60, 66, 75, 68), (66, 63, 73, 75), (65, 64, 70, 74), (63, 62, 69, 73), (61, 60, 68, 72), (59, 58, 67, 71), (46, 47, 81, 76), (41, 42, 82, 77), (44, 45, 83, 78), (48, 40, 84, 79), (43, 44, 78, 80), (42, 43, 80, 82), (45, 46, 76, 83), (40, 41, 77, 84), (47, 48, 79, 81), (33, 35, 85), (31, 34, 85), (35, 36, 85), (32, 31, 85), (37, 39, 85), (36, 37, 85), (34, 33, 85), (38, 32, 85)])
me_cone.polygons.foreach_set('use_smooth', [True] * 97)
_uv = me_cone.uv_layers.new(name='UVMap')
_uv.uv.foreach_set('vector', [0.09784, 0.5672, 0.1391, 0.6721, 0.08121, 0.6752, 0.4982, 0.5312, 0.4987, 0.64, 0.4491, 0.6332, 0.4491, 0.6332, 0.3896, 0.6173, 0.4322, 0.5179, 0.4982, 0.5312, 0.5042, 0.2219, 0.5125, 0.3277, 0.4643, 0.3245, 0.7791, 0.6405, 0.7791, 0.7417, 0.7288, 0.7454, 0.5888, 0.4566, 0.6762, 0.5335, 0.6068, 0.5591, 0.02286, 0.5664, 0.08121, 0.6752, 0.01815, 0.6744, 0.5735, 0.1608, 0.598, 0.268, 0.5494, 0.2667, 0.08121, 0.6752, 0.121, 0.7815, 0.02095, 0.7815, 0.7515, 0.2868, 0.7909, 0.3912, 0.706, 0.3912, 0.7228, 0.135, 0.8081, 0.2302, 0.7082, 0.2398, 0.6068, 0.5591, 0.6762, 0.6466, 0.5928, 0.6764, 0.6581, 0.1606, 0.5735, 0.1608, 0.6042, 0.04888, 0.6318, 0.05806, 0.6581, 0.1606, 0.6745, 0.2672, 0.598, 0.268, 0.5735, 0.1608, 0.4643, 0.3245, 0.4039, 0.3051, 0.4397, 0.206, 0.5042, 0.2219, 0.8081, 0.1275, 0.7228, 0.135, 0.7194, 0.03631, 0.7867, 0.03128, 0.7061, 0.6403, 0.7791, 0.6405, 0.7288, 0.7454, 0.2192, 0.7138, 0.1736, 0.7016, 0.176, 0.5949, 0.2249, 0.6098, 0.7524, 0.9127, 0.7027, 0.8871, 0.7524, 0.8038, 0.02286, 0.5664, 0.09784, 0.5672, 0.08121, 0.6752, 0.2824, 0.7111, 0.2192, 0.7138, 0.2249, 0.6098, 0.2824, 0.6065, 0.3118, 0.291, 0.2317, 0.3569, 0.1972, 0.2479, 0.2148, 0.2228, 0.4816, 0.7994, 0.4816, 0.9219, 0.3874, 0.8822, 0.3877, 0.8282, 0.5497, 0.5804, 0.6068, 0.5591, 0.5928, 0.6764, 0.5494, 0.2667, 0.598, 0.268, 0.5616, 0.3747, 0.106, 0.8492, 0.106, 0.9712, 0.01383, 0.9293, 0.01421, 0.8754, 0.7228, 0.135, 0.8081, 0.1275, 0.8081, 0.2302, 0.01815, 0.6744, 0.08121, 0.6752, 0.02095, 0.7815, 0.6068, 0.5591, 0.6762, 0.5335, 0.6762, 0.6466, 0.4987, 0.7467, 0.3991, 0.7315, 0.4491, 0.6332, 0.4987, 0.64, 0.4643, 0.3245, 0.5125, 0.3277, 0.4693, 0.4278, 0.2672, 0.7726, 0.2672, 0.8953, 0.1716, 0.8695, 0.1728, 0.8021, 0.6628, 0.3747, 0.5616, 0.3747, 0.598, 0.268, 0.6745, 0.2672, 0.08121, 0.6752, 0.1391, 0.6721, 0.121, 0.7815, 0.3896, 0.6173, 0.4491, 0.6332, 0.3991, 0.7315, 0.7512, 0.5165, 0.7268, 0.5165, 0.7444, 0.4656, 0.09784, 0.5672, 0.02286, 0.5664, 0.04512, 0.4527, 0.07021, 0.453, 0.5042, 0.2219, 0.4397, 0.206, 0.4909, 0.09489, 0.5125, 0.1002, 0.2824, 0.6065, 0.2249, 0.6098, 0.2361, 0.4905, 0.2553, 0.4894, 0.7791, 0.6405, 0.7061, 0.6403, 0.7268, 0.5165, 0.7512, 0.5165, 0.6081, 0.7339, 0.6602, 0.7335, 0.6602, 0.8441, 0.6428, 0.8443, 0.5476, 0.7653, 0.6081, 0.7339, 0.6428, 0.8443, 0.6225, 0.8548, 0.4397, 0.206, 0.3915, 0.1717, 0.4607, 0.08678, 0.4909, 0.09489, 0.2249, 0.6098, 0.176, 0.5949, 0.2197, 0.4856, 0.2361, 0.4905, 0.8237, 0.695, 0.8424, 0.6942, 0.8427, 0.7482, 0.8179, 0.7492, 0.0989, 0.07813, 0.1786, 0.04655, 0.1819, 0.1625, 0.1623, 0.1703, 0.2745, 0.08097, 0.3302, 0.1699, 0.2193, 0.1929, 0.2075, 0.1607, 0.04716, 0.2733, 0.04307, 0.1507, 0.1485, 0.1882, 0.1495, 0.2184, 0.2317, 0.3569, 0.1314, 0.3569, 0.1703, 0.239, 0.1972, 0.2479, 0.1786, 0.04655, 0.2745, 0.08097, 0.2075, 0.1607, 0.1819, 0.1625, 0.04307, 0.1507, 0.0989, 0.07813, 0.1623, 0.1703, 0.1485, 0.1882, 0.3302, 0.1699, 0.3118, 0.291, 0.2148, 0.2228, 0.2193, 0.1929, 0.1314, 0.3569, 0.04716, 0.2733, 0.1495, 0.2184, 0.1703, 0.239, 0.8612, 0.8591, 0.8602, 0.8289, 0.8739, 0.811, 0.8936, 0.8032, 0.9172, 0.8117, 0.9309, 0.8336, 0.9264, 0.8635, 0.9066, 0.8797, 0.8819, 0.8797, 0.354, 0.4989, 0.3354, 0.4988, 0.3285, 0.4468, 0.3532, 0.447, 0.9827, 0.5207, 0.9664, 0.5213, 0.9638, 0.4678, 0.9855, 0.467, 0.9265, 0.6961, 0.9477, 0.6945, 0.9516, 0.7446, 0.9234, 0.7467, 0.8967, 0.5156, 0.8754, 0.5158, 0.8705, 0.4664, 0.8988, 0.4661, 0.1524, 0.8914, 0.1311, 0.8907, 0.1241, 0.8387, 0.1524, 0.8398, 0.9627, 0.2791, 0.9784, 0.2786, 0.9791, 0.3304, 0.9582, 0.331, 0.9276, 0.09622, 0.9088, 0.09617, 0.9039, 0.04287, 0.9289, 0.04294, 0.8548, 0.2739, 0.8734, 0.2735, 0.8736, 0.3269, 0.849, 0.3274, 0.8407, 0.1109, 0.8736, 0.09836, 0.8543, 0.1808, 0.8297, 0.1814, 0.9216, 0.277, 0.8866, 0.2712, 0.8954, 0.1914, 0.9203, 0.1915, 0.9504, 0.1278, 0.9791, 0.1192, 0.9619, 0.1827, 0.9409, 0.1833, 0.347, 0.9746, 0.3081, 0.9625, 0.3051, 0.904, 0.3333, 0.9019, 0.8959, 0.6723, 0.856, 0.6652, 0.8614, 0.6145, 0.8897, 0.6142, 0.9113, 0.5193, 0.9516, 0.5147, 0.9418, 0.6077, 0.9136, 0.6098, 0.9932, 0.6648, 0.9625, 0.6693, 0.9734, 0.614, 0.9951, 0.6133, 0.3393, 0.6779, 0.306, 0.6654, 0.3101, 0.592, 0.3348, 0.5921, 0.8103, 0.5489, 0.8427, 0.5337, 0.8217, 0.6062, 0.7969, 0.6072, 0.8297, 0.1814, 0.8543, 0.1808, 0.8734, 0.2735, 0.8548, 0.2739, 0.9203, 0.1915, 0.8954, 0.1914, 0.9088, 0.09617, 0.9276, 0.09622, 0.9409, 0.1833, 0.9619, 0.1827, 0.9784, 0.2786, 0.9627, 0.2791, 0.3333, 0.9019, 0.3051, 0.904, 0.3257, 0.8067, 0.347, 0.8051, 0.8897, 0.6142, 0.8614, 0.6145, 0.8754, 0.5158, 0.8967, 0.5156, 0.9136, 0.6098, 0.9418, 0.6077, 0.9477, 0.6945, 0.9265, 0.6961, 0.9951, 0.6133, 0.9734, 0.614, 0.9664, 0.5213, 0.9827, 0.5207, 0.3348, 0.5921, 0.3101, 0.592, 0.3354, 0.4988, 0.354, 0.4989, 0.7969, 0.6072, 0.8217, 0.6062, 0.8424, 0.6942, 0.8237, 0.695, 0.8144, 0.468, 0.839, 0.4661, 0.8427, 0.5337, 0.8103, 0.5489, 0.354, 0.7363, 0.327, 0.7335, 0.306, 0.6654, 0.3393, 0.6779, 0.9951, 0.7552, 0.9734, 0.756, 0.9625, 0.6693, 0.9932, 0.6648, 0.9123, 0.4678, 0.9405, 0.4658, 0.9516, 0.5147, 0.9113, 0.5193, 0.8988, 0.749, 0.8705, 0.7493, 0.856, 0.6652, 0.8959, 0.6723, 0.8029, 0.8055, 0.8301, 0.8138, 0.8301, 0.8974, 0.7953, 0.8774, 0.9512, 0.04381, 0.9722, 0.04317, 0.9791, 0.1192, 0.9504, 0.1278, 0.9289, 0.3284, 0.9007, 0.3287, 0.8866, 0.2712, 0.9216, 0.277, 0.8401, 0.04271, 0.8713, 0.04381, 0.8736, 0.09836, 0.8407, 0.1109, 0.2361, 0.4905, 0.2197, 0.4856, 0.2349, 0.4439, 0.6428, 0.8443, 0.6602, 0.8441, 0.6596, 0.8943, 0.5125, 0.1002, 0.4909, 0.09489, 0.5093, 0.0558, 0.6225, 0.8548, 0.6428, 0.8443, 0.6596, 0.8943, 0.7791, 0.5136, 0.7512, 0.5165, 0.7444, 0.4656, 0.4909, 0.09489, 0.4607, 0.08678, 0.5093, 0.0558, 0.2553, 0.4894, 0.2361, 0.4905, 0.2349, 0.4439, 0.7268, 0.5165, 0.7079, 0.5049, 0.7444, 0.4656])
me_cone.use_remesh_fix_poles = True
me_cone.use_remesh_preserve_attributes = False
me_cone.use_mirror_vertex_groups = False
me_cone.update()
me_cylinder_002 = bpy.data.meshes.new('Cylinder.002')
me_cylinder_002.from_pydata([(1.504, -0.4165, 3.302), (1.504, -0.7494, 3.302), (1.504, -0.7494, 3.064), (1.504, -0.4165, 3.064)], [], [(3, 0, 1, 2)])
me_cylinder_002.polygons.foreach_set('use_smooth', [True] * 1)
_uv = me_cylinder_002.uv_layers.new(name='UVMap')
_uv.uv.foreach_set('vector', [1.0, 0.0, 1.0, 1.0, 0.0, 1.0, 0.0, 0.0])
me_cylinder_002.materials.append(mat_material_001)
me_cylinder_002.use_remesh_fix_poles = True
me_cylinder_002.use_remesh_preserve_attributes = False
me_cylinder_002.use_mirror_vertex_groups = False
me_cylinder_002.update()

# ---- objects
ob_tube = bpy.data.objects.new('Tube', me_cylinder)
ob_glass = bpy.data.objects.new('Glass', me_cylinder_001)
ob_mushroom = bpy.data.objects.new('Mushroom', me_cone)
ob_screen = bpy.data.objects.new('Screen', me_cylinder_002)

# ---- transforms, parenting, visibility, modifiers, constraints
ob_tube.location = (0.0, 0.0, 0.0)
ob_tube.lineart.crease_threshold = 0.0
_m = ob_tube.modifiers.new('EdgeSplit', 'EDGE_SPLIT')
ob_glass.location = (0.0, 0.0, 0.0)
ob_glass.lineart.crease_threshold = 0.0
ob_mushroom.location = (0.0, 0.0, 0.0)
ob_mushroom.lineart.crease_threshold = 0.0
_m = ob_mushroom.modifiers.new('EdgeSplit', 'EDGE_SPLIT')
_m.split_angle = 0.7854
ob_screen.location = (0.0, 0.0, 0.0)
ob_screen.lineart.crease_threshold = 0.0
_m = ob_screen.modifiers.new('EdgeSplit', 'EDGE_SPLIT')

# ---- collection membership
col_collection.objects.link(ob_tube)
col_collection.objects.link(ob_glass)
col_collection.objects.link(ob_mushroom)
col_collection.objects.link(ob_screen)

# ---- scene / render settings (as saved in the file)
scene.frame_start = 1; scene.frame_end = 250; scene.frame_set(1)
scene.render.engine = 'BLENDER_EEVEE_NEXT'
scene.cycles.use_denoising = False
scene.cycles.samples = 128
scene.cycles.sampling_pattern = 'TABULATED_SOBOL'
scene.cycles.use_adaptive_sampling = False
scene.cycles.use_light_tree = False
scene.view_settings.view_transform = 'Filmic'
bpy.context.view_layer.update()

# ---- added for rendering (the .blend has no active camera and no usable light): camera, sun
cam_auto = bpy.data.cameras.new('AutoCamera')
cam_auto.lens = 50.0
cam_auto.sensor_width = 36.0
cam_auto.clip_end = 1000.0
ob_auto_camera = bpy.data.objects.new('AutoCamera', cam_auto)
scene.collection.objects.link(ob_auto_camera)
ob_auto_camera.location = (7.62006, -9.14407, 9.32297)
ob_auto_camera.rotation_euler = (1.09748, -7.21219e-08, 0.694738)
scene.camera = ob_auto_camera
light_auto_sun = bpy.data.lights.new('AutoSun', 'SUN')
light_auto_sun.energy = 3.0
light_auto_sun.angle = 0.0523599
ob_auto_sun = bpy.data.objects.new('AutoSun', light_auto_sun)
scene.collection.objects.link(ob_auto_sun)
ob_auto_sun.rotation_euler = (0.872665, 0.174533, 0.523599)
bpy.context.view_layer.update()
